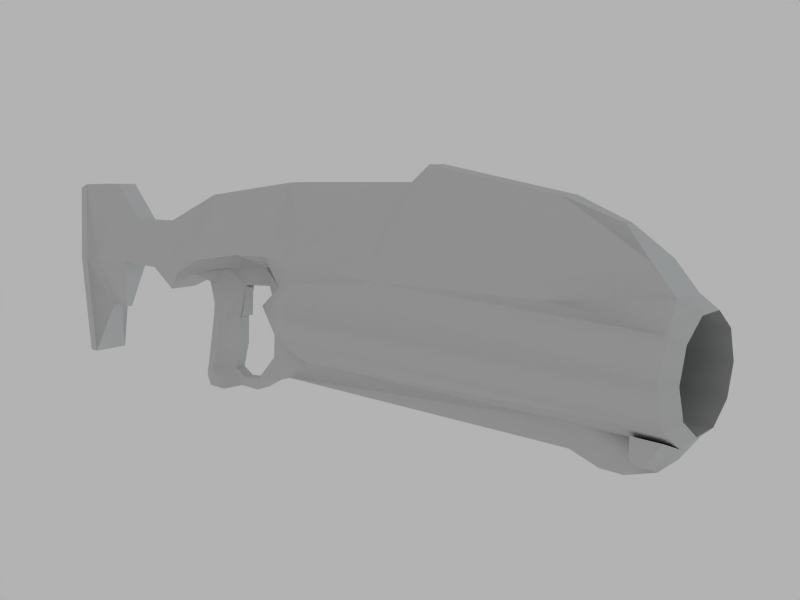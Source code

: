 # Source: Stun_Launcher.blend  (saved by Blender 2.42.0; exported with 4.5.12 LTS)
import bpy
from mathutils import Matrix  # noqa: F401  (used for matrix-valued properties, if any)

bpy.ops.wm.read_factory_settings(use_empty=True)
scene = bpy.context.scene
scene.name = 'Scene'

# ---- collections
col_collection_1 = bpy.data.collections.new('Collection 1'); scene.collection.children.link(col_collection_1)

# ---- materials (node trees are filled in below, after node groups)
mat_launcher = bpy.data.materials.new('Launcher')
mat_launcher.alpha_threshold = 0.0
mat_launcher.roughness = 0.5
mat_launcher.specular_intensity = 0.0
mat_launcher.line_color = (0.0, 0.0, 0.0, 1.0)

# ---- material node trees

# ---- world
world_world = bpy.data.worlds.new('World'); scene.world = world_world
world_world.color = (0.7, 0.7, 0.7)
world_world.use_sun_shadow = False
world_world.sun_shadow_jitter_overblur = 0.0
world_world.cycles.sampling_method = 'MANUAL'
world_world.cycles.sample_map_resolution = 256
world_world.light_settings.ao_factor = 0.5

# ---- cameras
cam_camera = bpy.data.cameras.new('Camera')
cam_camera.passepartout_alpha = 0.2
cam_camera.clip_start = 0.001
cam_camera.clip_end = 100.0
cam_camera.lens = 35.0
cam_camera.ortho_scale = 7.314
cam_camera.show_passepartout = False
cam_camera.show_safe_areas = True
cam_camera.dof.focus_distance = 0.0
cam_camera.dof.aperture_fstop = 128.0

# ---- lights
light_spot_006 = bpy.data.lights.new('Spot.006', 'AREA')
light_spot_006.color = (0.8869, 0.89, 0.8403)
light_spot_006.transmission_factor = 0.0
light_spot_006.cutoff_distance = 30.0
light_spot_006.energy = 27.49
light_spot_006.shadow_buffer_clip_start = 8.0
light_spot_006.shadow_soft_size = 1.0
light_spot_006.shadow_maximum_resolution = 0.006
light_spot_006.use_absolute_resolution = True
light_spot_006.size = 1.0
light_spot_006.size_y = 1.0
light_spot_006.cycles.use_multiple_importance_sampling = False
light_spot_001 = bpy.data.lights.new('Spot.001', 'POINT')
light_spot_001.color = (0.37, 0.56, 0.61)
light_spot_001.transmission_factor = 0.0
light_spot_001.cutoff_distance = 30.0
light_spot_001.energy = 50.0
light_spot_001.shadow_buffer_clip_start = 8.0
light_spot_001.shadow_soft_size = 1.0
light_spot_001.shadow_maximum_resolution = 0.006
light_spot_001.use_absolute_resolution = True
light_spot_001.cycles.use_multiple_importance_sampling = False

# ---- meshes
me_circle_001 = bpy.data.meshes.new('Circle.001')
me_circle_001.from_pydata([(0.05807, 0.00207, 0.008942), (0.05807, -0.00151, 0.008938), (0.05867, -0.001496, -0.002082), (0.05867, 0.002084, -0.002078), (0.01779, 0.003473, -0.002076), (0.01779, -0.002886, -0.002084), (0.01482, 0.006258, 0.009437), (0.01482, -0.005699, 0.009423), (0.0494, 0.002084, -0.002078), (0.0494, -0.001496, -0.002082), (0.0494, -0.001494, -0.004317), (0.0494, 0.002087, -0.004313), (0.01285, 0.001641, -0.002206), (0.01285, -0.001053, -0.00221), (0.01282, -0.001493, -0.00495), (0.01282, 0.002088, -0.004946), (0.05705, 0.002087, -0.004313), (0.05705, -0.001494, -0.004317), (0.05432, -0.001493, -0.005251), (0.05432, 0.002088, -0.005247), (0.05221, 0.002088, -0.005247), (0.05221, -0.001493, -0.005251), (0.05511, 0.002084, -0.002078), (0.05508, -0.001494, -0.004317), (0.05508, 0.002087, -0.004313), (0.05511, -0.001496, -0.002082), (0.05556, -0.003135, -0.001352), (0.05554, 0.003723, -0.00301), (0.05554, -0.003133, -0.003018), (0.05556, 0.003721, -0.001344), (0.05701, -0.003133, -0.003018), (0.05701, 0.003723, -0.00301), (0.05821, 0.003721, -0.001344), (0.05821, -0.003135, -0.001352), (0.008376, 0.001069, -0.006259), (0.008376, -0.0006099, -0.006261), (0.00839, -0.0004054, -0.003447), (0.00839, 0.0008578, -0.003446), (0.008701, 0.0008544, -0.0007141), (0.008701, -0.0004087, -0.0007157), (0.007747, -0.0001, 0.005016), (0.007747, 0.0005315, 0.005016), (0.005028, 0.0008617, -0.006636), (0.005028, -0.0004015, -0.006637), (0.005014, -0.0006078, -0.007985), (0.005014, 0.001071, -0.007983), (0.001725, 0.001071, -0.008041), (0.001725, -0.0006077, -0.008043), (0.002011, -0.000401, -0.006982), (0.002011, 0.0008621, -0.00698), (0.0002658, 0.000861, -0.006088), (0.0002658, -0.0004021, -0.006089), (0.003335, 0.0008477, 0.004787), (0.003335, -0.0004154, 0.004786), (-0.003823, -0.0004117, 0.00178), (-0.003823, 0.0008514, 0.001782), (-0.004197, 0.0008537, -8.99e-05), (-0.004197, -0.0004095, -9.155e-05), (-0.006137, -0.0004013, -0.00681), (-0.006137, 0.0008619, -0.006808), (-0.006722, 0.0005942, -0.007094), (-0.006722, -0.0001329, -0.007095), (-0.00673, -0.0002517, -0.007871), (-0.00673, 0.0007149, -0.00787), (-0.004519, 0.000848, 0.004523), (-0.004519, -0.0004151, 0.004521), (-0.007683, -0.000651, 0.005214), (-0.007683, 0.001064, 0.005216), (0.05609, -0.001513, 0.01133), (0.05609, 0.002067, 0.01134), (0.0337, 0.001411, 0.01871), (0.0337, -0.0006136, 0.01871), (0.04797, -0.0006967, 0.01604), (0.04797, 0.00151, 0.01604), (0.05311, 0.0009332, 0.01401), (0.05311, -8.211e-05, 0.01401), (0.03126, -0.0004763, 0.01706), (0.03126, 0.001247, 0.01707), (0.01297, 0.001247, 0.01707), (0.01297, -0.0004763, 0.01706), (-0.01409, -0.001208, 0.01184), (-0.01409, 0.001139, 0.01184), (-0.01556, -0.002126, 0.005694), (-0.01556, 0.002097, 0.005699), (-0.01072, 0.002532, 0.01193), (-0.01072, -0.002235, 0.01192), (-0.02479, 0.001645, 0.005707), (-0.02479, -0.001615, 0.005703), (-0.02062, 0.001205, 0.01181), (-0.02062, -0.001134, 0.01181), (-0.02807, -0.0004922, -0.001401), (-0.02807, 0.000422, -0.0014), (-0.03184, 0.0004539, -0.001408), (-0.03184, -0.0004702, -0.001409), (-0.02605, -0.001234, 0.01678), (-0.02605, 0.001322, 0.01678), (-0.03556, 0.001796, 0.01681), (-0.03556, -0.0017, 0.0168), (-0.03556, -0.002282, -0.009045), (-0.03556, 0.002406, -0.009039), (-0.03734, 0.002406, -0.009039), (-0.03734, -0.002282, -0.009045), (-0.03734, -0.001699, 0.01627), (-0.03734, 0.001797, 0.01627), (-0.03517, -0.00353, 0.005703), (-0.03517, 0.003509, 0.005712), (-0.001165, 0.001888, 0.01559), (-0.001165, -0.001257, 0.01559), (0.05975, 0.004062, 0.00618), (0.05975, 0.004958, 0.003436), (0.05975, 0.004069, 0.0006894), (0.05975, 0.001736, -0.00101), (0.05975, -0.001151, -0.001014), (0.05975, -0.003488, 0.0006799), (0.05975, -0.004384, 0.003424), (0.05975, -0.003495, 0.006171), (0.05975, -0.001162, 0.00787), (0.05975, 0.001725, 0.007874), (0.03147, 0.001725, 0.007874), (0.03147, -0.001162, 0.00787), (0.03147, -0.003495, 0.006171), (0.03147, -0.004384, 0.003424), (0.03147, -0.003488, 0.0006799), (0.03147, -0.001151, -0.001014), (0.03147, 0.001736, -0.00101), (0.03147, 0.004069, 0.0006894), (0.03147, 0.004958, 0.003436), (0.03147, 0.004062, 0.00618), (0.003694, 0.0004062, 0.004397), (0.003694, -2.375e-05, 0.004396), (0.002035, -0.0003225, 0.0007445), (0.002035, 0.0007508, 0.0007459), (0.003297, -0.0003273, 0.00463), (0.003297, 0.000746, 0.004631), (0.00316, 0.0004822, 0.0009404), (0.00316, -9.117e-05, 0.0009396), (-0.03517, 0.003509, 0.005712), (-0.03734, 0.001797, 0.01627), (-0.03734, 0.002406, -0.009039), (-0.03556, 0.002406, -0.009039), (-0.03556, 0.001796, 0.01681), (-0.03339, 0.003509, 0.005712), (-0.03184, 0.002683, 0.005712), (-0.02605, 0.001322, 0.01678), (-0.03184, 0.0004539, -0.001408), (-0.02807, 0.000422, -0.0014), (-0.02062, 0.001205, 0.01181), (-0.02479, 0.001645, 0.005707), (-0.01556, 0.002097, 0.005699), (-0.01409, 0.001139, 0.01184), (-0.001165, 0.001888, 0.01559), (0.0009946, 0.005898, 0.008132), (-0.01072, 0.002532, 0.01193), (-0.006315, 0.004326, 0.005725), (-0.01556, 0.002097, 0.005699), (-0.01409, 0.001139, 0.01184), (0.01297, 0.001247, 0.01707), (0.02819, 0.003256, 0.0108), (0.03126, 0.001247, 0.01707), (0.05311, 0.0009332, 0.01401), (0.04797, 0.00151, 0.01604), (0.0337, 0.001411, 0.01871), (0.04876, 0.004662, 0.008209), (0.02908, 0.004303, 0.007859), (0.02908, 0.003773, 0.009642), (0.04826, 0.004112, 0.00961), (0.05609, 0.002067, 0.01134), (0.01779, 0.004656, 0.01085), (0.01482, 0.005493, 0.01085), (0.01037, 0.006723, 0.009381), (0.01482, 0.006258, 0.009437), (0.01779, 0.005921, 0.008947), (0.05807, 0.00207, 0.008942), (0.02819, -0.00282, 0.01079), (0.02819, 0.003256, 0.0108), (0.03126, 0.001247, 0.01707), (0.03126, -0.0004763, 0.01706), (0.0337, -0.0006136, 0.01871), (0.0337, 0.001411, 0.01871), (0.02908, 0.003773, 0.009642), (0.02908, -0.003365, 0.009634), (0.01779, -0.003753, 0.01084), (0.01779, 0.004656, 0.01085), (0.0009946, -0.005495, 0.008118), (0.0009946, 0.005898, 0.008132), (-0.01223, 0.001911, 0.002967), (-0.01223, -0.001606, 0.002962), (-0.006315, -0.004076, 0.005715), (-0.006315, 0.004326, 0.005725), (0.02908, -0.003896, 0.007848), (0.02908, 0.004303, 0.007859), (0.01037, -0.006164, 0.009366), (0.01037, 0.006723, 0.009381), (0.00517, 0.002047, 0.009071), (0.00517, -0.001829, 0.009066), (-0.0008129, -0.001651, 0.0066), (-0.0008129, 0.002035, 0.006604), (-0.007683, 0.001064, 0.005216), (-0.007683, -0.000651, 0.005214), (0.002226, 0.0008454, 0.006649), (0.002226, -0.0004177, 0.006648), (0.0004045, 0.001985, 0.006651), (0.0004045, -0.001356, 0.006646), (0.007617, -0.0004185, 0.007224), (0.007617, 0.0008446, 0.007226), (0.01037, 0.001629, 0.007232), (0.01037, -0.001065, 0.007228), (0.01482, 0.004672, 0.005997), (0.01482, -0.004105, 0.005986), (0.01482, -0.005699, 0.009423), (0.01482, 0.006258, 0.009437), (0.01779, 0.005921, 0.008947), (0.01779, -0.005014, 0.008933), (0.01779, -0.004404, 0.006829), (0.01779, 0.00497, 0.006841), (-0.03517, -0.00353, 0.005703), (-0.03734, -0.001699, 0.01627), (-0.03734, -0.002282, -0.009045), (-0.03556, -0.002282, -0.009045), (-0.03556, -0.0017, 0.0168), (-0.03339, -0.00353, 0.005703), (-0.03184, -0.002651, 0.005705), (-0.02605, -0.001234, 0.01678), (-0.03184, -0.0004702, -0.001409), (-0.02807, -0.0004922, -0.001401), (-0.02062, -0.001134, 0.01181), (-0.02479, -0.001615, 0.005703), (-0.01556, -0.002126, 0.005694), (-0.01409, -0.001208, 0.01184), (-0.01223, 0.001911, 0.002967), (-0.01223, -0.001606, 0.002962), (-0.006315, -0.004076, 0.005715), (-0.006315, 0.004326, 0.005725), (-0.01556, 0.002097, 0.005699), (-0.01556, -0.002126, 0.005694), (0.0009946, -0.005495, 0.008118), (-0.001165, -0.001257, 0.01559), (-0.006315, -0.004076, 0.005715), (-0.01072, -0.002235, 0.01192), (-0.01556, -0.002126, 0.005694), (-0.01409, -0.001208, 0.01184), (0.01297, -0.0004763, 0.01706), (0.02819, -0.00282, 0.01079), (0.03126, -0.0004763, 0.01706), (0.05311, -8.211e-05, 0.01401), (0.04797, -0.0006967, 0.01604), (0.0337, -0.0006136, 0.01871), (0.04876, -0.004232, 0.008198), (0.02908, -0.003896, 0.007848), (0.02908, -0.003365, 0.009634), (0.04826, -0.00367, 0.009601), (0.05609, -0.001513, 0.01133), (0.01779, -0.003753, 0.01084), (0.01482, -0.004937, 0.01084), (0.01037, -0.006164, 0.009366), (0.01482, -0.005699, 0.009423), (0.01779, -0.005014, 0.008933), (0.05807, -0.00151, 0.008938), (0.001808, -0.0004102, 0.0005179), (-0.0008129, -0.001651, 0.0066), (-0.007683, -0.000651, 0.005214), (0.008574, -0.0002559, 0.003396), (0.002226, -0.0004177, 0.006648), (-0.004519, -0.0004151, 0.004521), (0.0004045, -0.001356, 0.006646), (-0.00673, -0.0002517, -0.007871), (-0.006722, -0.0001329, -0.007095), (-0.003241, -0.002034, -0.008595), (-0.003227, -0.001609, -0.006811), (-0.0008273, -0.001348, -9.269e-05), (-0.0008129, -0.001353, 0.004132), (-0.006137, -0.0004013, -0.00681), (-0.006151, -0.0006076, -0.008158), (-0.004197, -0.0004095, -9.155e-05), (-0.003823, -0.0004117, 0.00178), (0.003335, -0.0004154, 0.004786), (0.001493, -0.0004061, -0.002846), (-0.0003315, -0.002024, -0.008591), (0.0002658, -0.0004021, -0.006089), (0.001725, -0.0006077, -0.008043), (0.007747, -0.0001, 0.005016), (0.007617, -0.0004185, 0.007224), (0.01037, -0.001065, 0.007228), (0.01482, -0.004105, 0.005986), (0.001808, 0.0008529, 0.0005195), (-0.0008129, 0.002035, 0.006604), (-0.007683, 0.001064, 0.005216), (0.008574, 0.0006915, 0.003398), (0.002226, 0.0008454, 0.006649), (-0.004519, 0.000848, 0.004523), (0.0004045, 0.001985, 0.006651), (-0.00673, 0.0007149, -0.00787), (-0.006722, 0.0005942, -0.007094), (-0.003241, 0.002285, -0.008589), (-0.003227, 0.001732, -0.006807), (-0.0008273, 0.001993, -8.851e-05), (-0.0008129, 0.001988, 0.004136), (-0.006137, 0.0008619, -0.006808), (-0.006151, 0.001072, -0.008156), (-0.004197, 0.0008537, -8.99e-05), (-0.003823, 0.0008514, 0.001782), (0.003335, 0.0008477, 0.004787), (0.001493, 0.000857, -0.002844), (-0.0003315, 0.002305, -0.008585), (0.0002658, 0.000861, -0.006088), (0.001725, 0.001071, -0.008041), (0.007747, 0.0005315, 0.005016), (0.007617, 0.0008446, 0.007226), (0.01037, 0.001629, 0.007232), (0.01482, 0.004672, 0.005997), (-0.00673, 0.0007149, -0.00787), (-0.00673, -0.0002517, -0.007871), (-0.003241, -0.002034, -0.008595), (-0.003241, 0.002285, -0.008589), (-0.006151, -0.0006076, -0.008158), (-0.006151, 0.001072, -0.008156), (-0.0003315, 0.002305, -0.008585), (-0.0003315, -0.002024, -0.008591), (0.001725, -0.0006077, -0.008043), (0.001725, 0.001071, -0.008041), (0.005014, 0.001071, -0.007983), (0.005014, -0.0006078, -0.007985), (0.008376, -0.0006099, -0.006261), (0.008376, 0.001069, -0.006259), (0.05821, -0.003135, -0.001352), (0.05821, 0.003721, -0.001344), (0.05701, 0.003723, -0.00301), (0.05701, -0.003133, -0.003018), (0.05221, -0.001493, -0.005251), (0.05221, 0.002088, -0.005247), (0.05432, 0.002088, -0.005247), (0.05432, -0.001493, -0.005251), (0.05705, -0.001494, -0.004317), (0.05705, 0.002087, -0.004313), (0.01282, 0.002088, -0.004946), (0.01282, -0.001493, -0.00495), (0.0494, 0.002087, -0.004313), (0.0494, -0.001494, -0.004317), (0.05867, 0.002084, -0.002078), (0.05867, -0.001496, -0.002082), (0.008574, 0.0006915, 0.003398), (0.008574, -0.0002559, 0.003396), (0.0002658, -0.0004021, -0.006089), (0.0002658, 0.000861, -0.006088), (0.002011, 0.0008621, -0.00698), (0.002011, -0.000401, -0.006982), (0.005028, -0.0004015, -0.006637), (0.005028, 0.0008617, -0.006636), (0.007747, 0.0005315, 0.005016), (0.007747, -0.0001, 0.005016), (0.008701, -0.0004087, -0.0007157), (0.008701, 0.0008544, -0.0007141), (0.00839, 0.0008578, -0.003446), (0.00839, -0.0004054, -0.003447), (0.003297, 0.000746, 0.004631), (0.003297, -0.0003273, 0.00463), (0.002035, 0.0007508, 0.0007459), (0.002035, -0.0003225, 0.0007445), (0.001808, -0.0004102, 0.0005179), (0.001808, 0.0008529, 0.0005195), (0.003335, -0.0004154, 0.004786), (0.003335, 0.0008477, 0.004787), (0.001493, 0.000857, -0.002844), (0.001493, -0.0004061, -0.002846), (0.0002658, -0.0004021, -0.006089), (0.0002658, 0.000861, -0.006088), (0.05807, -0.00151, 0.008938), (0.05867, -0.004404, 0.006829), (0.05867, -0.005506, 0.003423), (0.05867, -0.004396, 1.888e-05), (0.01779, -0.002886, -0.002084), (0.01779, -0.004396, 1.888e-05), (0.01779, -0.005506, 0.003423), (0.01779, -0.004404, 0.006829), (0.01482, -0.004105, 0.005986), (0.0108, -0.003456, 0.003425), (0.01482, -0.004224, 9.74e-07), (0.0494, -0.001496, -0.002082), (0.01285, -0.001053, -0.00221), (0.008701, -0.0004087, -0.0007157), (0.008574, -0.0002559, 0.003396), (0.02908, -0.003896, 0.007848), (0.04876, -0.004232, 0.008198), (0.05511, -0.001496, -0.002082), (0.05867, -0.001496, -0.002082), (0.04876, 0.004662, 0.008209), (0.02908, 0.004303, 0.007859), (0.008574, 0.0006915, 0.003398), (0.008701, 0.0008544, -0.0007141), (0.05511, 0.002084, -0.002078), (0.01285, 0.001641, -0.002206), (0.0494, 0.002084, -0.002078), (0.01482, 0.004672, 0.005997), (0.0108, 0.00403, 0.003435), (0.01482, 0.004807, 1.227e-05), (0.01779, 0.003473, -0.002076), (0.01779, 0.004978, 3.068e-05), (0.01779, 0.00608, 0.003437), (0.01779, 0.00497, 0.006841), (0.05867, 0.00497, 0.006841), (0.05867, 0.00608, 0.003437), (0.05867, 0.004978, 3.068e-05), (0.05867, 0.002084, -0.002078), (0.05807, 0.00207, 0.008942), (0.05975, 0.001725, 0.007874), (0.05975, -0.001162, 0.00787), (0.05975, -0.003495, 0.006171), (0.05975, -0.004384, 0.003424), (0.05975, -0.003488, 0.0006799), (0.05975, -0.001151, -0.001014), (0.05975, 0.001736, -0.00101), (0.05975, 0.004069, 0.0006894), (0.05975, 0.004958, 0.003436), (0.05975, 0.004062, 0.00618), (0.05867, 0.00497, 0.006841), (0.05867, 0.00608, 0.003437), (0.05867, 0.004978, 3.068e-05), (0.05867, 0.002084, -0.002078), (0.05867, -0.001496, -0.002082), (0.05867, -0.004396, 1.888e-05), (0.05867, -0.005506, 0.003423), (0.05867, -0.004404, 0.006829), (0.05807, -0.00151, 0.008938), (0.05807, 0.00207, 0.008942), (0.03147, 0.004062, 0.00618), (0.03147, 0.004958, 0.003436), (0.03147, 0.004069, 0.0006894), (0.03147, 0.001736, -0.00101), (0.03147, -0.001151, -0.001014), (0.03147, -0.003488, 0.0006799), (0.03147, -0.004384, 0.003424), (0.03147, -0.003495, 0.006171), (0.03147, -0.001162, 0.00787), (0.03147, 0.001725, 0.007874), (0.02908, -0.003365, 0.009634), (0.0337, -0.0006136, 0.01871), (0.03126, -0.0004763, 0.01706), (0.02819, -0.00282, 0.01079), (0.02908, 0.003773, 0.009642), (0.0337, 0.001411, 0.01871), (0.03126, 0.001247, 0.01707), (0.02819, 0.003256, 0.0108)], [(6, 7)], [(4, 8, 11, 15), (12, 4, 15), (5, 13, 14), (9, 5, 14, 10), (8, 22, 24, 11), (25, 23, 28, 26), (2, 25, 26, 33), (24, 22, 29, 27), (22, 3, 32, 29), (16, 24, 27, 31), (23, 17, 30, 28), (29, 32, 31, 27), (28, 30, 33), (28, 33, 26), (14, 13, 36, 35), (12, 15, 34, 37), (12, 37, 38), (13, 39, 36), (37, 34, 45, 42), (35, 36, 43, 44), (44, 43, 48, 47), (42, 45, 46, 49), (59, 58, 57, 56), (56, 57, 54, 55), (58, 59, 60, 61), (62, 61, 60, 63), (54, 65, 64, 55), (65, 66, 67, 64), (0, 69, 68, 1), (69, 74, 75, 68), (72, 75, 74, 73), (70, 71, 72, 73), (76, 77, 78, 79), (79, 78, 106, 107), (84, 81, 80, 85), (80, 81, 88, 89), (90, 93, 92, 91), (89, 88, 95, 94), (94, 95, 96, 97), (93, 98, 99, 92), (98, 101, 100, 99), (97, 96, 103, 102), (105, 104, 102, 103), (104, 105, 100, 101), (106, 84, 85, 107), (108, 127, 126, 109), (110, 109, 126, 125), (111, 110, 125, 124), (113, 122, 121, 114), (115, 114, 121, 120), (113, 112, 123, 122), (112, 111, 124, 123), (116, 119, 118, 117), (117, 118, 127, 108), (115, 120, 119, 116), (131, 134, 135, 130), (128, 134, 131, 133), (128, 129, 135, 134), (129, 132, 130, 135), (46, 50, 49), (47, 48, 51), (9, 10, 23, 25), (10, 21, 18, 23), (17, 23, 18), (11, 24, 19, 20), (16, 19, 24), (86, 87, 90, 91), (82, 87, 86, 83), (40, 53, 52, 41), (128, 133, 132, 129), (140, 141, 136, 137), (141, 139, 138, 136), (142, 144, 139, 141), (143, 142, 141, 140), (146, 147, 142, 143), (147, 145, 144, 142), (149, 148, 147, 146), (170, 169, 168), (151, 153, 152, 150), (153, 154, 155, 152), (156, 169, 151, 150), (169, 156, 168), (168, 156, 167), (167, 156, 158, 157), (165, 164, 161, 160), (166, 165, 160, 159), (172, 162, 165, 166), (162, 163, 164, 165), (167, 164, 163, 171), (170, 168, 167, 171), (181, 180, 173), (182, 174, 179), (177, 178, 175, 176), (203, 194, 200), (202, 200, 194, 183), (202, 183, 187, 195), (204, 199, 193), (201, 184, 193, 199), (201, 196, 188, 184), (210, 205, 192), (209, 191, 206), (193, 184, 192), (194, 191, 183), (185, 188, 197), (198, 186, 185, 197), (198, 187, 186), (198, 195, 187), (197, 188, 196), (209, 206, 208), (213, 189, 212), (214, 211, 190), (204, 193, 192, 205), (206, 191, 194, 203), (210, 207, 205), (214, 207, 210, 211), (212, 209, 208, 213), (220, 219, 216, 215), (218, 220, 215, 217), (223, 221, 220, 218), (221, 222, 219, 220), (226, 225, 222, 221), (224, 226, 221, 223), (227, 228, 225, 226), (230, 231, 234), (229, 230, 234, 233), (229, 233, 232), (255, 253, 254), (236, 238, 237, 235), (238, 240, 239, 237), (254, 241, 236, 235), (254, 253, 241), (253, 252, 241), (252, 242, 243, 241), (250, 245, 246, 249), (251, 244, 245, 250), (257, 251, 250, 247), (247, 250, 249, 248), (256, 248, 249, 252), (256, 252, 253, 255), (281, 262, 275, 280), (283, 282, 281, 280), (275, 270, 269, 258), (279, 278, 277), (258, 269, 276), (264, 259, 260, 263), (283, 280, 261), (270, 264, 263, 274), (275, 262, 264, 270), (272, 271, 266, 265), (269, 270, 274, 273), (268, 269, 273, 271), (268, 271, 272, 267), (277, 278, 268, 267), (276, 269, 268, 278), (307, 306, 301, 288), (309, 306, 307, 308), (301, 284, 295, 296), (305, 303, 304), (290, 289, 286, 285), (309, 287, 306), (296, 300, 289, 290), (301, 296, 290, 288), (297, 298, 291, 292), (296, 295, 299, 300), (295, 294, 297, 299), (293, 298, 297, 294), (304, 303, 293, 294), (304, 294, 295, 302), (302, 295, 284), (314, 311, 310, 315), (313, 312, 314, 315), (317, 312, 313, 316), (318, 317, 316, 319), (321, 318, 319, 320), (322, 321, 320, 323), (335, 322, 323, 334), (339, 324, 327, 332), (339, 332, 333, 338), (338, 333, 326, 325), (331, 328, 329, 330), (333, 332, 331, 330), (336, 329, 328, 337), (336, 337, 335, 334), (341, 349, 348, 340), (351, 350, 341, 340), (344, 343, 342, 345), (347, 344, 345, 346), (352, 347, 346, 353), (351, 352, 353, 350), (361, 360, 355, 354), (358, 357, 355, 360), (359, 356, 357, 358), (361, 354, 356, 359), (365, 362, 363, 364), (363, 362, 359, 358), (368, 372, 371, 369), (368, 367, 373, 372), (372, 373, 374, 375), (372, 375, 376, 371), (370, 371, 376, 378), (376, 379, 378), (374, 380, 375), (375, 380, 379), (375, 379, 376), (366, 382, 367), (367, 382, 381, 373), (369, 371, 370, 377), (383, 384, 369), (377, 383, 369), (401, 391, 395, 396), (399, 398, 386, 385), (403, 399, 385), (393, 388, 387), (394, 388, 393), (393, 387, 392), (390, 388, 394), (389, 391, 401), (397, 393, 392, 398), (397, 396, 394, 393), (396, 395, 390, 394), (401, 402, 389), (400, 401, 396, 397), (400, 397, 398, 399), (414, 413, 412, 415), (416, 415, 412, 411), (417, 416, 411, 410), (419, 408, 407, 420), (421, 420, 407, 406), (419, 418, 409, 408), (418, 417, 410, 409), (404, 423, 422, 405), (423, 404, 413, 414), (421, 406, 405, 422), (429, 428, 430), (428, 431, 430), (428, 427, 431), (427, 432, 431), (427, 426, 432), (426, 433, 432), (426, 425, 433), (425, 424, 433), (435, 436, 437, 434), (439, 438, 441, 440)])
me_circle_001.polygons.foreach_set('use_smooth', [1, 1, 1, 1, 1, 0, 0, 0, 0, 0, 0, 0, 0, 0, 1, 1, 1, 1, 1, 1, 1, 1, 1, 1, 1, 0, 1, 1, 1, 1, 1, 1, 1, 1, 1, 1, 0, 0, 0, 0, 0, 0, 0, 0, 1, 1, 1, 1, 1, 1, 1, 1, 1, 1, 1, 1, 0, 0, 0, 0, 0, 1, 1, 1, 1, 1, 0, 0, 0, 0, 1, 1, 1, 1, 1, 1, 1, 1, 1, 1, 1, 1, 1, 1, 1, 1, 1, 1, 1, 1, 0, 0, 0, 1, 1, 1, 1, 1, 1, 1, 1, 1, 1, 1, 1, 1, 1, 1, 1, 1, 1, 1, 1, 1, 1, 1, 0, 0, 1, 1, 1, 1, 1, 0, 0, 0, 1, 1, 1, 1, 1, 1, 1, 1, 1, 1, 1, 1, 1, 1, 1, 1, 1, 1, 1, 1, 1, 1, 1, 1, 1, 1, 1, 1, 1, 1, 1, 1, 1, 1, 1, 1, 1, 1, 1, 1, 1, 1, 1, 1, 1, 1, 1, 1, 1, 1, 1, 1, 1, 1, 1, 1, 1, 1, 1, 1, 1, 1, 1, 0, 1, 1, 1, 1, 1, 1, 1, 1, 1, 1, 1, 1, 1, 1, 1, 1, 1, 1, 1, 1, 1, 1, 1, 1, 1, 1, 1, 1, 1, 1, 1, 1, 1, 1, 1, 1, 1, 1, 1, 1, 1, 1, 1, 1, 1, 1, 1, 1, 1, 1, 1, 1, 1])
_uv = me_circle_001.uv_layers.new(name='UVMap')
_uv.uv.foreach_set('vector', [0.2291, 0.426, 0.2245, 0.7017, 0.1918, 0.6993, 0.1945, 0.3899, 0.2239, 0.3804, 0.2291, 0.4247, 0.1945, 0.3858, 0.2291, 0.4247, 0.2239, 0.3804, 0.1945, 0.3858, 0.2245, 0.7017, 0.2291, 0.426, 0.1945, 0.3899, 0.1918, 0.6993, 0.2245, 0.7021, 0.2188, 0.7911, 0.1861, 0.7883, 0.1918, 0.6997, 0.6203, 0.5232, 0.5738, 0.5152, 0.5943, 0.5576, 0.629, 0.5635, 0.6954, 0.5228, 0.6203, 0.5232, 0.629, 0.5635, 0.685, 0.5632, 0.5736, 0.5158, 0.6201, 0.5238, 0.6287, 0.5641, 0.5941, 0.5581, 0.6201, 0.5238, 0.6952, 0.5235, 0.6847, 0.5639, 0.6287, 0.5641, 0.5414, 0.5446, 0.5736, 0.5158, 0.5941, 0.5581, 0.5701, 0.5796, 0.5738, 0.5152, 0.5416, 0.5441, 0.5703, 0.5791, 0.5943, 0.5576, 0.6287, 0.5641, 0.6847, 0.5639, 0.6585, 0.6014, 0.6275, 0.6016, 0.6278, 0.601, 0.6588, 0.6008, 0.685, 0.5632, 0.6278, 0.601, 0.685, 0.5632, 0.629, 0.5635, 0.1945, 0.3858, 0.2239, 0.3804, 0.2079, 0.3287, 0.1782, 0.331, 0.2239, 0.3804, 0.1945, 0.3858, 0.1782, 0.331, 0.2079, 0.3287, 0.2239, 0.3804, 0.2079, 0.3287, 0.2371, 0.3308, 0.2239, 0.3804, 0.2371, 0.3308, 0.2079, 0.3287, 0.2079, 0.3287, 0.1782, 0.331, 0.1568, 0.2937, 0.1716, 0.2926, 0.1782, 0.331, 0.2079, 0.3287, 0.1716, 0.2926, 0.1568, 0.2937, 0.1568, 0.2937, 0.1716, 0.2926, 0.1654, 0.2584, 0.1537, 0.2562, 0.1716, 0.2926, 0.1568, 0.2937, 0.1537, 0.2562, 0.1654, 0.2584, 0.7366, 0.3254, 0.7367, 0.3028, 0.8531, 0.3029, 0.8531, 0.3255, 0.8531, 0.3255, 0.8531, 0.3029, 0.8868, 0.3029, 0.8868, 0.3255, 0.7367, 0.3028, 0.7366, 0.3254, 0.7258, 0.3206, 0.7258, 0.3076, 0.8641, 0.2731, 0.8686, 0.2439, 0.896, 0.244, 0.9005, 0.2732, 0.8868, 0.3029, 0.9319, 0.3029, 0.9319, 0.3255, 0.8868, 0.3255, 0.9319, 0.3029, 0.9859, 0.2987, 0.9858, 0.3294, 0.9319, 0.3255, 0.02177, 0.5522, 0.02167, 0.5214, 0.05627, 0.5211, 0.05637, 0.5519, 0.02167, 0.5214, 0.0336, 0.4815, 0.04294, 0.4815, 0.05627, 0.5211, 0.04841, 0.4267, 0.04294, 0.4815, 0.0336, 0.4815, 0.02809, 0.4268, 0.02854, 0.283, 0.04717, 0.2829, 0.04841, 0.4267, 0.02809, 0.4268, 0.08154, 0.2233, 0.09767, 0.2231, 0.09533, 0.3554, 0.0792, 0.3556, 0.0792, 0.3556, 0.09533, 0.3554, 0.1006, 0.4865, 0.07364, 0.4867, 0.1064, 0.5818, 0.09474, 0.6048, 0.07513, 0.605, 0.06605, 0.5818, 0.07513, 0.612, 0.09526, 0.6118, 0.09636, 0.6722, 0.07629, 0.6724, 0.8375, 0.5652, 0.7993, 0.5666, 0.7989, 0.5573, 0.8371, 0.556, 0.07629, 0.6724, 0.09636, 0.6722, 0.09801, 0.7402, 0.07609, 0.7404, 0.07609, 0.7404, 0.09801, 0.7402, 0.1028, 0.8278, 0.07286, 0.8281, 0.7993, 0.5666, 0.7313, 0.5792, 0.7313, 0.5418, 0.7989, 0.5573, 0.9372, 0.2861, 0.9371, 0.2692, 0.9783, 0.2689, 0.9784, 0.2858, 0.9407, 0.008781, 0.9714, 0.008543, 0.9715, 0.02616, 0.9408, 0.0264, 0.9872, 0.1279, 0.9253, 0.1284, 0.9408, 0.0264, 0.9715, 0.02616, 0.9253, 0.1284, 0.9872, 0.1279, 0.9783, 0.2689, 0.9371, 0.2692, 0.1006, 0.4865, 0.1069, 0.5814, 0.06605, 0.5818, 0.07364, 0.4867, 0.7056, 0.2497, 0.5189, 0.2502, 0.5189, 0.2766, 0.7056, 0.276, 0.7056, 0.3024, 0.7056, 0.276, 0.5189, 0.2766, 0.5189, 0.3029, 0.7056, 0.329, 0.7056, 0.3024, 0.5189, 0.3029, 0.5189, 0.329, 0.7056, 0.118, 0.5189, 0.1185, 0.5189, 0.1449, 0.7056, 0.1443, 0.7056, 0.1707, 0.7056, 0.1443, 0.5189, 0.1449, 0.5189, 0.1712, 0.7056, 0.118, 0.7056, 0.09165, 0.5189, 0.09218, 0.5189, 0.1185, 0.7056, 0.09165, 0.7056, 0.06532, 0.5189, 0.06585, 0.5189, 0.09218, 0.7056, 0.197, 0.5189, 0.1975, 0.5189, 0.2239, 0.7056, 0.2234, 0.7056, 0.2234, 0.5189, 0.2239, 0.5189, 0.2502, 0.7056, 0.2497, 0.7056, 0.1707, 0.5189, 0.1712, 0.5189, 0.1975, 0.7056, 0.197, 0.4884, 0.5035, 0.4935, 0.5229, 0.5028, 0.5229, 0.506, 0.5035, 0.4961, 0.5823, 0.4935, 0.5229, 0.4751, 0.5166, 0.4873, 0.5852, 0.4961, 0.5823, 0.5037, 0.5823, 0.5028, 0.5229, 0.4935, 0.5229, 0.5037, 0.5823, 0.5123, 0.5853, 0.5208, 0.5169, 0.5028, 0.5229, 0.1537, 0.2562, 0.1736, 0.2374, 0.1654, 0.2584, 0.1537, 0.2562, 0.1654, 0.2584, 0.1736, 0.2374, 0.2245, 0.7021, 0.1918, 0.6997, 0.1861, 0.7883, 0.2188, 0.7911, 0.1918, 0.6997, 0.1753, 0.7419, 0.1732, 0.7752, 0.1861, 0.7883, 0.1841, 0.8193, 0.1861, 0.7883, 0.1732, 0.7752, 0.1918, 0.6997, 0.1861, 0.7883, 0.1732, 0.7752, 0.1753, 0.7419, 0.1841, 0.8193, 0.1732, 0.7752, 0.1861, 0.7883, 0.9046, 0.5424, 0.9058, 0.5707, 0.8375, 0.5652, 0.8371, 0.556, 0.9862, 0.5717, 0.9058, 0.5707, 0.9046, 0.5424, 0.9846, 0.535, 0.8448, 0.2878, 0.8486, 0.2342, 0.8343, 0.2342, 0.8381, 0.2878, 0.4961, 0.5823, 0.4905, 0.5907, 0.5093, 0.5907, 0.5037, 0.5823, 0.3333, 0.02669, 0.3061, 0.1941, 0.3332, 0.1939, 0.3601, 0.03364, 0.3061, 0.1941, 0.3344, 0.4077, 0.3626, 0.4081, 0.3332, 0.1939, 0.2802, 0.1935, 0.2673, 0.3017, 0.3344, 0.4077, 0.3061, 0.1941, 0.1954, 0.02759, 0.2802, 0.1935, 0.3061, 0.1941, 0.3333, 0.02669, 0.1152, 0.09912, 0.1751, 0.189, 0.2802, 0.1935, 0.1954, 0.02759, 0.1751, 0.189, 0.2138, 0.296, 0.2673, 0.3017, 0.2802, 0.1935, 0.01996, 0.09752, 0.04032, 0.1885, 0.1751, 0.189, 0.1152, 0.09912, 0.4485, 0.8635, 0.3867, 0.87, 0.449, 0.8904, 0.2561, 0.8633, 0.1492, 0.8404, 0.09694, 0.9416, 0.2328, 0.9773, 0.1492, 0.8404, 0.01989, 0.8615, 0.04809, 0.9448, 0.09694, 0.9416, 0.4282, 0.9909, 0.3867, 0.87, 0.2561, 0.8633, 0.2328, 0.9773, 0.3867, 0.87, 0.4282, 0.9909, 0.449, 0.8904, 0.449, 0.8904, 0.4282, 0.9909, 0.4917, 0.8918, 0.4917, 0.8918, 0.4282, 0.9909, 0.68, 0.9834, 0.6358, 0.8929, 0.8463, 0.8678, 0.6484, 0.8766, 0.6942, 0.9755, 0.844, 0.9494, 0.9491, 0.8953, 0.8463, 0.8678, 0.844, 0.9494, 0.9107, 0.9271, 0.9765, 0.8657, 0.8522, 0.8456, 0.8463, 0.8678, 0.9491, 0.8953, 0.8522, 0.8456, 0.6484, 0.8508, 0.6484, 0.8766, 0.8463, 0.8678, 0.4917, 0.8918, 0.6484, 0.8766, 0.6484, 0.8508, 0.4904, 0.8601, 0.4485, 0.8635, 0.449, 0.8904, 0.4917, 0.8918, 0.4904, 0.8601, 0.6611, 0.02861, 0.4469, 0.02087, 0.4658, 0.04589, 0.6595, 0.02905, 0.4659, 0.04634, 0.4464, 0.02066, 0.4074, 0.05942, 0.3811, 0.05932, 0.3831, 0.0195, 0.4056, 0.01958, 0.6857, 0.417, 0.6605, 0.3866, 0.6197, 0.4112, 0.5972, 0.3974, 0.6197, 0.4112, 0.6605, 0.3866, 0.6107, 0.3406, 0.5972, 0.3974, 0.6107, 0.3406, 0.509, 0.3582, 0.5815, 0.3924, 0.6847, 0.4221, 0.6197, 0.4246, 0.6585, 0.4493, 0.5963, 0.4392, 0.6067, 0.494, 0.6585, 0.4493, 0.6197, 0.4246, 0.5963, 0.4392, 0.5802, 0.4404, 0.5061, 0.469, 0.6067, 0.494, 0.7828, 0.4917, 0.7205, 0.4277, 0.7245, 0.5002, 0.7868, 0.353, 0.7289, 0.3418, 0.7217, 0.4142, 0.6585, 0.4493, 0.6067, 0.494, 0.7245, 0.5002, 0.6605, 0.3866, 0.7289, 0.3418, 0.6107, 0.3406, 0.4209, 0.4349, 0.5061, 0.469, 0.4881, 0.4255, 0.4887, 0.4029, 0.4221, 0.3885, 0.4209, 0.4349, 0.4881, 0.4255, 0.4887, 0.4029, 0.509, 0.3582, 0.4221, 0.3885, 0.4887, 0.4029, 0.5815, 0.3924, 0.509, 0.3582, 0.4881, 0.4255, 0.5061, 0.469, 0.5802, 0.4404, 0.7868, 0.353, 0.7217, 0.4142, 0.7936, 0.4024, 0.8307, 0.3855, 0.9774, 0.3567, 0.8273, 0.3568, 0.8279, 0.4612, 0.8225, 0.4911, 0.973, 0.4964, 0.6847, 0.4221, 0.6585, 0.4493, 0.7245, 0.5002, 0.7205, 0.4277, 0.7217, 0.4142, 0.7289, 0.3418, 0.6605, 0.3866, 0.6857, 0.417, 0.7828, 0.4917, 0.7917, 0.4427, 0.7205, 0.4277, 0.8279, 0.4612, 0.7917, 0.4427, 0.7828, 0.4917, 0.8225, 0.4911, 0.8273, 0.3568, 0.7868, 0.353, 0.7936, 0.4024, 0.8307, 0.3855, 0.3061, 0.1941, 0.3333, 0.02669, 0.3601, 0.03364, 0.3332, 0.1939, 0.3344, 0.4077, 0.3061, 0.1941, 0.3332, 0.1939, 0.3626, 0.4081, 0.2673, 0.3017, 0.2802, 0.1935, 0.3061, 0.1941, 0.3344, 0.4077, 0.2802, 0.1935, 0.1954, 0.02759, 0.3333, 0.02669, 0.3061, 0.1941, 0.1751, 0.189, 0.1152, 0.09912, 0.1954, 0.02759, 0.2802, 0.1935, 0.2138, 0.296, 0.1751, 0.189, 0.2802, 0.1935, 0.2673, 0.3017, 0.04032, 0.1885, 0.01996, 0.09752, 0.1152, 0.09912, 0.1751, 0.189, 0.01507, 0.6963, 0.05643, 0.6219, 0.05643, 0.6963, 0.01512, 0.7368, 0.01507, 0.6963, 0.05643, 0.6963, 0.05643, 0.7367, 0.01512, 0.7368, 0.05643, 0.7367, 0.05643, 0.8039, 0.4485, 0.8635, 0.449, 0.8904, 0.3867, 0.87, 0.2328, 0.9773, 0.09694, 0.9416, 0.1492, 0.8404, 0.2561, 0.8633, 0.09694, 0.9416, 0.04809, 0.9448, 0.01989, 0.8615, 0.1492, 0.8404, 0.3867, 0.87, 0.4282, 0.9909, 0.2328, 0.9773, 0.2561, 0.8633, 0.3867, 0.87, 0.449, 0.8904, 0.4282, 0.9909, 0.449, 0.8904, 0.4917, 0.8918, 0.4282, 0.9909, 0.4917, 0.8918, 0.6358, 0.8929, 0.68, 0.9834, 0.4282, 0.9909, 0.8463, 0.8678, 0.844, 0.9494, 0.6942, 0.9755, 0.6484, 0.8766, 0.9491, 0.8953, 0.9107, 0.9271, 0.844, 0.9494, 0.8463, 0.8678, 0.9765, 0.8657, 0.9491, 0.8953, 0.8463, 0.8678, 0.8522, 0.8456, 0.8522, 0.8456, 0.8463, 0.8678, 0.6484, 0.8766, 0.6484, 0.8508, 0.4904, 0.8601, 0.6484, 0.8508, 0.6484, 0.8766, 0.4917, 0.8918, 0.4904, 0.8601, 0.4917, 0.8918, 0.449, 0.8904, 0.4485, 0.8635, 0.4498, 0.8322, 0.3792, 0.8321, 0.391, 0.8064, 0.4486, 0.8031, 0.5556, 0.8084, 0.4868, 0.8299, 0.4498, 0.8322, 0.4486, 0.8031, 0.391, 0.8064, 0.3349, 0.8006, 0.3317, 0.7456, 0.3691, 0.7516, 0.3641, 0.6397, 0.3458, 0.6657, 0.3333, 0.6288, 0.3691, 0.7516, 0.3317, 0.7456, 0.3631, 0.7078, 0.3518, 0.8329, 0.3353, 0.8353, 0.245, 0.821, 0.285, 0.8083, 0.5556, 0.8084, 0.4486, 0.8031, 0.4575, 0.781, 0.3349, 0.8006, 0.3518, 0.8329, 0.285, 0.8083, 0.2918, 0.7722, 0.391, 0.8064, 0.3792, 0.8321, 0.3518, 0.8329, 0.3349, 0.8006, 0.2542, 0.6432, 0.2554, 0.6609, 0.2467, 0.6583, 0.246, 0.6481, 0.3317, 0.7456, 0.3349, 0.8006, 0.2918, 0.7722, 0.2859, 0.7481, 0.2967, 0.6568, 0.3317, 0.7456, 0.2859, 0.7481, 0.2554, 0.6609, 0.2967, 0.6568, 0.2554, 0.6609, 0.2542, 0.6432, 0.2952, 0.6319, 0.3333, 0.6288, 0.3458, 0.6657, 0.2967, 0.6568, 0.2952, 0.6319, 0.3631, 0.7078, 0.3317, 0.7456, 0.2967, 0.6568, 0.3458, 0.6657, 0.4498, 0.8322, 0.4486, 0.8031, 0.391, 0.8064, 0.3792, 0.8321, 0.5556, 0.8084, 0.4486, 0.8031, 0.4498, 0.8322, 0.4868, 0.8299, 0.391, 0.8064, 0.3691, 0.7516, 0.3317, 0.7456, 0.3349, 0.8006, 0.3641, 0.6397, 0.3333, 0.6288, 0.3458, 0.6657, 0.3518, 0.8329, 0.285, 0.8083, 0.245, 0.821, 0.3353, 0.8353, 0.5556, 0.8084, 0.4575, 0.781, 0.4486, 0.8031, 0.3349, 0.8006, 0.2918, 0.7722, 0.285, 0.8083, 0.3518, 0.8329, 0.391, 0.8064, 0.3349, 0.8006, 0.3518, 0.8329, 0.3792, 0.8321, 0.2554, 0.6609, 0.2542, 0.6432, 0.246, 0.6481, 0.2467, 0.6583, 0.3349, 0.8006, 0.3317, 0.7456, 0.2859, 0.7481, 0.2918, 0.7722, 0.3317, 0.7456, 0.2967, 0.6568, 0.2554, 0.6609, 0.2859, 0.7481, 0.2952, 0.6319, 0.2542, 0.6432, 0.2554, 0.6609, 0.2967, 0.6568, 0.3458, 0.6657, 0.3333, 0.6288, 0.2952, 0.6319, 0.2967, 0.6568, 0.3458, 0.6657, 0.2967, 0.6568, 0.3317, 0.7456, 0.3631, 0.7078, 0.3631, 0.7078, 0.3317, 0.7456, 0.3691, 0.7516, 0.1421, 0.8171, 0.1392, 0.8222, 0.1319, 0.822, 0.1294, 0.8166, 0.121, 0.7924, 0.1535, 0.7936, 0.1421, 0.8171, 0.1294, 0.8166, 0.1542, 0.77, 0.1535, 0.7936, 0.121, 0.7924, 0.1215, 0.7688, 0.144, 0.7525, 0.1542, 0.77, 0.1215, 0.7688, 0.1314, 0.752, 0.1449, 0.7256, 0.144, 0.7487, 0.1314, 0.7483, 0.1322, 0.7252, 0.1458, 0.695, 0.1449, 0.7256, 0.1322, 0.7252, 0.1331, 0.6945, 0.1536, 0.6592, 0.1458, 0.695, 0.1331, 0.6945, 0.1266, 0.6592, 0.1562, 0.3488, 0.17, 0.3467, 0.1695, 0.3633, 0.1555, 0.3712, 0.1562, 0.3488, 0.1555, 0.3712, 0.1285, 0.3702, 0.1292, 0.3479, 0.1292, 0.3479, 0.1285, 0.3702, 0.115, 0.3614, 0.1155, 0.3447, 0.1548, 0.3946, 0.1542, 0.4118, 0.1272, 0.4108, 0.1278, 0.3937, 0.1285, 0.3702, 0.1555, 0.3712, 0.1548, 0.3946, 0.1278, 0.3937, 0.1265, 0.432, 0.1272, 0.4108, 0.1542, 0.4118, 0.1535, 0.433, 0.1265, 0.4356, 0.1535, 0.4366, 0.1536, 0.6537, 0.1266, 0.6527, 0.6647, 0.03943, 0.6369, 0.04212, 0.6366, 0.05268, 0.6643, 0.05526, 0.7284, 0.05778, 0.7289, 0.03667, 0.6683, 0.03943, 0.6679, 0.05526, 0.8932, 0.05748, 0.9283, 0.05742, 0.9288, 0.03632, 0.8937, 0.03637, 0.8455, 0.05756, 0.8932, 0.05748, 0.8937, 0.03637, 0.846, 0.03646, 0.7728, 0.0577, 0.8455, 0.05756, 0.846, 0.03646, 0.7733, 0.03659, 0.7332, 0.05778, 0.7728, 0.0577, 0.7733, 0.03659, 0.7337, 0.03667, 0.767, 0.287, 0.8019, 0.287, 0.7995, 0.2826, 0.7698, 0.2825, 0.802, 0.2517, 0.7987, 0.2601, 0.8053, 0.287, 0.8103, 0.287, 0.7697, 0.2518, 0.7723, 0.2603, 0.7987, 0.2601, 0.802, 0.2517, 0.7603, 0.2867, 0.7647, 0.2866, 0.7723, 0.2603, 0.7697, 0.2518, 0.7694, 0.07261, 0.7695, 0.1634, 0.8018, 0.1644, 0.8017, 0.07368, 0.8018, 0.1644, 0.7695, 0.1634, 0.7697, 0.2518, 0.802, 0.2517, 0.9819, 0.7257, 0.5561, 0.7257, 0.5557, 0.6699, 0.9819, 0.6699, 0.9819, 0.7257, 0.9819, 0.7812, 0.5518, 0.7812, 0.5561, 0.7257, 0.5561, 0.7257, 0.5518, 0.7812, 0.5039, 0.7637, 0.4543, 0.7172, 0.5561, 0.7257, 0.4543, 0.7172, 0.5111, 0.6713, 0.5557, 0.6699, 0.5525, 0.628, 0.5557, 0.6699, 0.5111, 0.6713, 0.4666, 0.6228, 0.5111, 0.6713, 0.4, 0.6524, 0.4666, 0.6228, 0.5039, 0.7637, 0.3965, 0.7233, 0.4543, 0.7172, 0.4543, 0.7172, 0.3965, 0.7233, 0.4, 0.6524, 0.4543, 0.7172, 0.4, 0.6524, 0.5111, 0.6713, 0.9819, 0.8213, 0.8766, 0.8096, 0.9819, 0.7812, 0.9819, 0.7812, 0.8766, 0.8096, 0.7671, 0.8096, 0.5518, 0.7812, 0.9819, 0.6699, 0.5557, 0.6699, 0.5525, 0.628, 0.8741, 0.628, 0.9408, 0.628, 0.9819, 0.628, 0.9819, 0.6699, 0.8741, 0.628, 0.9408, 0.628, 0.9819, 0.6699, 0.9819, 0.6699, 0.8741, 0.628, 0.5525, 0.628, 0.5557, 0.6699, 0.9819, 0.7812, 0.5518, 0.7812, 0.7671, 0.8096, 0.8766, 0.8096, 0.9819, 0.8213, 0.9819, 0.7812, 0.8766, 0.8096, 0.4543, 0.7172, 0.4, 0.6524, 0.3965, 0.7233, 0.5111, 0.6713, 0.4, 0.6524, 0.4543, 0.7172, 0.4543, 0.7172, 0.3965, 0.7233, 0.5039, 0.7637, 0.4666, 0.6228, 0.4, 0.6524, 0.5111, 0.6713, 0.9408, 0.628, 0.8741, 0.628, 0.9819, 0.6699, 0.5561, 0.7257, 0.4543, 0.7172, 0.5039, 0.7637, 0.5518, 0.7812, 0.5561, 0.7257, 0.5557, 0.6699, 0.5111, 0.6713, 0.4543, 0.7172, 0.5557, 0.6699, 0.5525, 0.628, 0.4666, 0.6228, 0.5111, 0.6713, 0.9819, 0.6699, 0.9819, 0.628, 0.9408, 0.628, 0.9819, 0.7257, 0.9819, 0.6699, 0.5557, 0.6699, 0.5561, 0.7257, 0.9819, 0.7257, 0.5561, 0.7257, 0.5518, 0.7812, 0.9819, 0.7812, 0.4318, 0.5774, 0.4129, 0.5628, 0.4264, 0.5237, 0.4503, 0.5247, 0.434, 0.471, 0.4503, 0.5247, 0.4264, 0.5237, 0.4141, 0.4845, 0.3883, 0.4372, 0.434, 0.471, 0.4141, 0.4845, 0.3807, 0.4607, 0.2867, 0.4705, 0.306, 0.485, 0.2935, 0.5247, 0.269, 0.5244, 0.2874, 0.5795, 0.269, 0.5244, 0.2935, 0.5247, 0.3074, 0.5641, 0.2867, 0.4705, 0.3318, 0.4376, 0.3391, 0.4601, 0.306, 0.485, 0.3318, 0.4376, 0.3883, 0.4372, 0.3807, 0.4607, 0.3391, 0.4601, 0.3805, 0.5874, 0.3898, 0.6157, 0.3331, 0.6177, 0.3408, 0.5876, 0.3898, 0.6157, 0.3805, 0.5874, 0.4129, 0.5628, 0.4318, 0.5774, 0.2874, 0.5795, 0.3074, 0.5641, 0.3408, 0.5876, 0.3331, 0.6177, 0.4732, 0.3291, 0.497, 0.2941, 0.4348, 0.3425, 0.497, 0.2941, 0.3965, 0.329, 0.4348, 0.3425, 0.497, 0.2941, 0.497, 0.2507, 0.3965, 0.329, 0.497, 0.2507, 0.3728, 0.2939, 0.3965, 0.329, 0.497, 0.2507, 0.4733, 0.2155, 0.3728, 0.2939, 0.4733, 0.2155, 0.3729, 0.2505, 0.3728, 0.2939, 0.4733, 0.2155, 0.435, 0.2021, 0.3729, 0.2505, 0.435, 0.2021, 0.3966, 0.2154, 0.3729, 0.2505, 0.3661, 0.2166, 0.4145, 0.1836, 0.4658, 0.04589, 0.4469, 0.02087, 0.3684, 0.2143, 0.4464, 0.02066, 0.4659, 0.04634, 0.4156, 0.1823])
_ca = me_circle_001.color_attributes.new('Col', 'BYTE_COLOR', 'CORNER')
_ca.data.foreach_set('color', [1.0, 1.0, 1.0, 1.0, 1.0, 1.0, 1.0, 1.0, 1.0, 1.0, 1.0, 1.0, 1.0, 1.0, 1.0, 1.0, 1.0, 1.0, 1.0, 1.0, 1.0, 1.0, 1.0, 1.0, 1.0, 1.0, 1.0, 1.0, 1.0, 1.0, 1.0, 1.0, 1.0, 1.0, 1.0, 1.0, 1.0, 1.0, 1.0, 1.0, 1.0, 1.0, 1.0, 1.0, 1.0, 1.0, 1.0, 1.0, 1.0, 1.0, 1.0, 1.0, 1.0, 1.0, 1.0, 1.0, 1.0, 1.0, 1.0, 1.0, 1.0, 1.0, 1.0, 1.0, 1.0, 1.0, 1.0, 1.0, 1.0, 1.0, 1.0, 1.0, 1.0, 1.0, 1.0, 1.0, 1.0, 1.0, 1.0, 1.0, 1.0, 1.0, 1.0, 1.0, 1.0, 1.0, 1.0, 1.0, 1.0, 1.0, 1.0, 1.0, 1.0, 1.0, 1.0, 1.0, 1.0, 1.0, 1.0, 1.0, 1.0, 1.0, 1.0, 1.0, 1.0, 1.0, 1.0, 1.0, 1.0, 1.0, 1.0, 1.0, 1.0, 1.0, 1.0, 1.0, 1.0, 1.0, 1.0, 1.0, 1.0, 1.0, 1.0, 1.0, 1.0, 1.0, 1.0, 1.0, 1.0, 1.0, 1.0, 1.0, 1.0, 1.0, 1.0, 1.0, 1.0, 1.0, 1.0, 1.0, 1.0, 1.0, 1.0, 1.0, 1.0, 1.0, 1.0, 1.0, 1.0, 1.0, 1.0, 1.0, 1.0, 1.0, 1.0, 1.0, 1.0, 1.0, 1.0, 1.0, 1.0, 1.0, 1.0, 1.0, 1.0, 1.0, 1.0, 1.0, 1.0, 1.0, 1.0, 1.0, 1.0, 1.0, 1.0, 1.0, 1.0, 1.0, 1.0, 1.0, 1.0, 1.0, 1.0, 1.0, 1.0, 1.0, 1.0, 1.0, 1.0, 1.0, 1.0, 1.0, 1.0, 1.0, 1.0, 1.0, 1.0, 1.0, 1.0, 1.0, 1.0, 1.0, 1.0, 1.0, 1.0, 1.0, 1.0, 1.0, 1.0, 1.0, 1.0, 1.0, 1.0, 1.0, 1.0, 1.0, 1.0, 1.0, 1.0, 1.0, 1.0, 1.0, 1.0, 1.0, 1.0, 1.0, 1.0, 1.0, 1.0, 1.0, 1.0, 1.0, 1.0, 1.0, 1.0, 1.0, 1.0, 1.0, 1.0, 1.0, 1.0, 1.0, 1.0, 1.0, 1.0, 1.0, 1.0, 1.0, 1.0, 1.0, 1.0, 1.0, 1.0, 1.0, 1.0, 1.0, 1.0, 1.0, 1.0, 1.0, 1.0, 1.0, 1.0, 1.0, 1.0, 1.0, 1.0, 1.0, 1.0, 1.0, 1.0, 1.0, 1.0, 1.0, 1.0, 1.0, 1.0, 1.0, 1.0, 1.0, 1.0, 1.0, 1.0, 1.0, 1.0, 1.0, 1.0, 1.0, 1.0, 1.0, 1.0, 1.0, 1.0, 1.0, 1.0, 1.0, 1.0, 1.0, 1.0, 1.0, 1.0, 1.0, 1.0, 1.0, 1.0, 1.0, 1.0, 1.0, 1.0, 1.0, 1.0, 1.0, 1.0, 1.0, 1.0, 1.0, 1.0, 1.0, 1.0, 1.0, 1.0, 1.0, 1.0, 1.0, 1.0, 1.0, 1.0, 1.0, 1.0, 1.0, 1.0, 1.0, 1.0, 1.0, 1.0, 1.0, 1.0, 1.0, 1.0, 1.0, 1.0, 1.0, 1.0, 1.0, 1.0, 1.0, 1.0, 1.0, 1.0, 1.0, 1.0, 1.0, 1.0, 1.0, 1.0, 1.0, 1.0, 1.0, 1.0, 1.0, 1.0, 1.0, 1.0, 1.0, 1.0, 1.0, 1.0, 1.0, 1.0, 1.0, 1.0, 1.0, 1.0, 1.0, 1.0, 1.0, 1.0, 1.0, 1.0, 1.0, 1.0, 1.0, 1.0, 1.0, 1.0, 1.0, 1.0, 1.0, 1.0, 1.0, 1.0, 1.0, 1.0, 1.0, 1.0, 1.0, 1.0, 1.0, 1.0, 1.0, 1.0, 1.0, 1.0, 1.0, 1.0, 1.0, 1.0, 1.0, 1.0, 1.0, 1.0, 1.0, 1.0, 1.0, 1.0, 1.0, 1.0, 1.0, 1.0, 1.0, 1.0, 1.0, 1.0, 1.0, 1.0, 1.0, 1.0, 1.0, 1.0, 1.0, 1.0, 1.0, 1.0, 1.0, 1.0, 1.0, 1.0, 1.0, 1.0, 1.0, 1.0, 1.0, 1.0, 1.0, 1.0, 1.0, 1.0, 1.0, 1.0, 1.0, 1.0, 1.0, 1.0, 1.0, 1.0, 1.0, 1.0, 1.0, 1.0, 1.0, 1.0, 1.0, 1.0, 1.0, 1.0, 1.0, 1.0, 1.0, 1.0, 1.0, 1.0, 1.0, 1.0, 1.0, 1.0, 1.0, 1.0, 1.0, 1.0, 1.0, 1.0, 1.0, 1.0, 1.0, 1.0, 1.0, 1.0, 1.0, 1.0, 1.0, 1.0, 1.0, 1.0, 1.0, 1.0, 1.0, 1.0, 1.0, 1.0, 1.0, 1.0, 1.0, 1.0, 1.0, 1.0, 1.0, 1.0, 1.0, 1.0, 1.0, 1.0, 1.0, 1.0, 1.0, 1.0, 1.0, 1.0, 1.0, 1.0, 1.0, 1.0, 1.0, 1.0, 1.0, 1.0, 1.0, 1.0, 1.0, 1.0, 1.0, 1.0, 1.0, 1.0, 1.0, 1.0, 1.0, 1.0, 1.0, 1.0, 1.0, 1.0, 1.0, 1.0, 1.0, 1.0, 1.0, 1.0, 1.0, 1.0, 1.0, 1.0, 1.0, 1.0, 1.0, 1.0, 1.0, 1.0, 1.0, 1.0, 1.0, 1.0, 1.0, 1.0, 1.0, 1.0, 1.0, 1.0, 1.0, 1.0, 1.0, 1.0, 1.0, 1.0, 1.0, 1.0, 1.0, 1.0, 1.0, 1.0, 1.0, 1.0, 1.0, 1.0, 1.0, 1.0, 1.0, 1.0, 1.0, 1.0, 1.0, 1.0, 1.0, 1.0, 1.0, 1.0, 1.0, 1.0, 1.0, 1.0, 1.0, 1.0, 1.0, 1.0, 1.0, 1.0, 1.0, 1.0, 1.0, 1.0, 1.0, 1.0, 1.0, 1.0, 1.0, 1.0, 1.0, 1.0, 1.0, 1.0, 1.0, 1.0, 1.0, 1.0, 1.0, 1.0, 1.0, 1.0, 1.0, 1.0, 1.0, 1.0, 1.0, 1.0, 1.0, 1.0, 1.0, 1.0, 1.0, 1.0, 1.0, 1.0, 1.0, 1.0, 1.0, 1.0, 1.0, 1.0, 1.0, 1.0, 1.0, 1.0, 1.0, 1.0, 1.0, 1.0, 1.0, 1.0, 1.0, 1.0, 1.0, 1.0, 1.0, 1.0, 1.0, 1.0, 1.0, 1.0, 1.0, 1.0, 1.0, 1.0, 1.0, 1.0, 1.0, 1.0, 1.0, 1.0, 1.0, 1.0, 1.0, 1.0, 1.0, 1.0, 1.0, 1.0, 1.0, 1.0, 1.0, 1.0, 1.0, 1.0, 1.0, 1.0, 1.0, 1.0, 1.0, 1.0, 1.0, 1.0, 1.0, 1.0, 1.0, 1.0, 1.0, 1.0, 1.0, 1.0, 1.0, 1.0, 1.0, 1.0, 1.0, 1.0, 1.0, 1.0, 1.0, 1.0, 1.0, 1.0, 1.0, 1.0, 1.0, 1.0, 1.0, 1.0, 1.0, 1.0, 1.0, 1.0, 1.0, 1.0, 1.0, 1.0, 1.0, 1.0, 1.0, 1.0, 1.0, 1.0, 1.0, 1.0, 1.0, 1.0, 1.0, 1.0, 1.0, 1.0, 1.0, 1.0, 1.0, 1.0, 1.0, 1.0, 1.0, 1.0, 1.0, 1.0, 1.0, 1.0, 1.0, 1.0, 1.0, 1.0, 1.0, 1.0, 1.0, 1.0, 1.0, 1.0, 1.0, 1.0, 1.0, 1.0, 1.0, 1.0, 1.0, 1.0, 1.0, 1.0, 1.0, 1.0, 1.0, 1.0, 1.0, 1.0, 1.0, 1.0, 1.0, 1.0, 1.0, 1.0, 1.0, 1.0, 1.0, 1.0, 1.0, 1.0, 1.0, 1.0, 1.0, 1.0, 1.0, 1.0, 1.0, 1.0, 1.0, 1.0, 1.0, 1.0, 1.0, 1.0, 1.0, 1.0, 1.0, 1.0, 1.0, 1.0, 1.0, 1.0, 1.0, 1.0, 1.0, 1.0, 1.0, 1.0, 1.0, 1.0, 1.0, 1.0, 1.0, 1.0, 1.0, 1.0, 1.0, 1.0, 1.0, 1.0, 1.0, 1.0, 1.0, 1.0, 1.0, 1.0, 1.0, 1.0, 1.0, 1.0, 1.0, 1.0, 1.0, 1.0, 1.0, 1.0, 1.0, 1.0, 1.0, 1.0, 1.0, 1.0, 1.0, 1.0, 1.0, 1.0, 1.0, 1.0, 1.0, 1.0, 1.0, 1.0, 1.0, 1.0, 1.0, 1.0, 1.0, 1.0, 1.0, 1.0, 1.0, 1.0, 1.0, 1.0, 1.0, 1.0, 1.0, 1.0, 1.0, 1.0, 1.0, 1.0, 1.0, 1.0, 1.0, 1.0, 1.0, 1.0, 1.0, 1.0, 1.0, 1.0, 1.0, 1.0, 1.0, 1.0, 1.0, 1.0, 1.0, 1.0, 1.0, 1.0, 1.0, 1.0, 1.0, 1.0, 1.0, 1.0, 1.0, 1.0, 1.0, 1.0, 1.0, 1.0, 1.0, 1.0, 1.0, 1.0, 1.0, 1.0, 1.0, 1.0, 1.0, 1.0, 1.0, 1.0, 1.0, 1.0, 1.0, 1.0, 1.0, 1.0, 1.0, 1.0, 1.0, 1.0, 1.0, 1.0, 1.0, 1.0, 1.0, 1.0, 1.0, 1.0, 1.0, 1.0, 1.0, 1.0, 1.0, 1.0, 1.0, 1.0, 1.0, 1.0, 1.0, 1.0, 1.0, 1.0, 1.0, 1.0, 1.0, 1.0, 1.0, 1.0, 1.0, 1.0, 1.0, 1.0, 1.0, 1.0, 1.0, 1.0, 1.0, 1.0, 1.0, 1.0, 1.0, 1.0, 1.0, 1.0, 1.0, 1.0, 1.0, 1.0, 1.0, 1.0, 1.0, 1.0, 1.0, 1.0, 1.0, 1.0, 1.0, 1.0, 1.0, 1.0, 1.0, 1.0, 1.0, 1.0, 1.0, 1.0, 1.0, 1.0, 1.0, 1.0, 1.0, 1.0, 1.0, 1.0, 1.0, 1.0, 1.0, 1.0, 1.0, 1.0, 1.0, 1.0, 1.0, 1.0, 1.0, 1.0, 1.0, 1.0, 1.0, 1.0, 1.0, 1.0, 1.0, 1.0, 1.0, 1.0, 1.0, 1.0, 1.0, 1.0, 1.0, 1.0, 1.0, 1.0, 1.0, 1.0, 1.0, 1.0, 1.0, 1.0, 1.0, 1.0, 1.0, 1.0, 1.0, 1.0, 1.0, 1.0, 1.0, 1.0, 1.0, 1.0, 1.0, 1.0, 1.0, 1.0, 1.0, 1.0, 1.0, 1.0, 1.0, 1.0, 1.0, 1.0, 1.0, 1.0, 1.0, 1.0, 1.0, 1.0, 1.0, 1.0, 1.0, 1.0, 1.0, 1.0, 1.0, 1.0, 1.0, 1.0, 1.0, 1.0, 1.0, 1.0, 1.0, 1.0, 1.0, 1.0, 1.0, 1.0, 1.0, 1.0, 1.0, 1.0, 1.0, 1.0, 1.0, 1.0, 1.0, 1.0, 1.0, 1.0, 1.0, 1.0, 1.0, 1.0, 1.0, 1.0, 1.0, 1.0, 1.0, 1.0, 1.0, 1.0, 1.0, 1.0, 1.0, 1.0, 1.0, 1.0, 1.0, 1.0, 1.0, 1.0, 1.0, 1.0, 1.0, 1.0, 1.0, 1.0, 1.0, 1.0, 1.0, 1.0, 1.0, 1.0, 1.0, 1.0, 1.0, 1.0, 1.0, 1.0, 1.0, 1.0, 1.0, 1.0, 1.0, 1.0, 1.0, 1.0, 1.0, 1.0, 1.0, 1.0, 1.0, 1.0, 1.0, 1.0, 1.0, 1.0, 1.0, 1.0, 1.0, 1.0, 1.0, 1.0, 1.0, 1.0, 1.0, 1.0, 1.0, 1.0, 1.0, 1.0, 1.0, 1.0, 1.0, 1.0, 1.0, 1.0, 1.0, 1.0, 1.0, 1.0, 1.0, 1.0, 1.0, 1.0, 1.0, 1.0, 1.0, 1.0, 1.0, 1.0, 1.0, 1.0, 1.0, 1.0, 1.0, 1.0, 1.0, 1.0, 1.0, 1.0, 1.0, 1.0, 1.0, 1.0, 1.0, 1.0, 1.0, 1.0, 1.0, 1.0, 1.0, 1.0, 1.0, 1.0, 1.0, 1.0, 1.0, 1.0, 1.0, 1.0, 1.0, 1.0, 1.0, 1.0, 1.0, 1.0, 1.0, 1.0, 1.0, 1.0, 1.0, 1.0, 1.0, 1.0, 1.0, 1.0, 1.0, 1.0, 1.0, 1.0, 1.0, 1.0, 1.0, 1.0, 1.0, 1.0, 1.0, 1.0, 1.0, 1.0, 1.0, 1.0, 1.0, 1.0, 1.0, 1.0, 1.0, 1.0, 1.0, 1.0, 1.0, 1.0, 1.0, 1.0, 1.0, 1.0, 1.0, 1.0, 1.0, 1.0, 1.0, 1.0, 1.0, 1.0, 1.0, 1.0, 1.0, 1.0, 1.0, 1.0, 1.0, 1.0, 1.0, 1.0, 1.0, 1.0, 1.0, 1.0, 1.0, 1.0, 1.0, 1.0, 1.0, 1.0, 1.0, 1.0, 1.0, 1.0, 1.0, 1.0, 1.0, 1.0, 1.0, 1.0, 1.0, 1.0, 1.0, 1.0, 1.0, 1.0, 1.0, 1.0, 1.0, 1.0, 1.0, 1.0, 1.0, 1.0, 1.0, 1.0, 1.0, 1.0, 1.0, 1.0, 1.0, 1.0, 1.0, 1.0, 1.0, 1.0, 1.0, 1.0, 1.0, 1.0, 1.0, 1.0, 1.0, 1.0, 1.0, 1.0, 1.0, 1.0, 1.0, 1.0, 1.0, 1.0, 1.0, 1.0, 1.0, 1.0, 1.0, 1.0, 1.0, 1.0, 1.0, 1.0, 1.0, 1.0, 1.0, 1.0, 1.0, 1.0, 1.0, 1.0, 1.0, 1.0, 1.0, 1.0, 1.0, 1.0, 1.0, 1.0, 1.0, 1.0, 1.0, 1.0, 1.0, 1.0, 1.0, 1.0, 1.0, 1.0, 1.0, 1.0, 1.0, 1.0, 1.0, 1.0, 1.0, 1.0, 1.0, 1.0, 1.0, 1.0, 1.0, 1.0, 1.0, 1.0, 1.0, 1.0, 1.0, 1.0, 1.0, 1.0, 1.0, 1.0, 1.0, 1.0, 1.0, 1.0, 1.0, 1.0, 1.0, 1.0, 1.0, 1.0, 1.0, 1.0, 1.0, 1.0, 1.0, 1.0, 1.0, 1.0, 1.0, 1.0, 1.0, 1.0, 1.0, 1.0, 1.0, 1.0, 1.0, 1.0, 1.0, 1.0, 1.0, 1.0, 1.0, 1.0, 1.0, 1.0, 1.0, 1.0, 1.0, 1.0, 1.0, 1.0, 1.0, 1.0, 1.0, 1.0, 1.0, 1.0, 1.0, 1.0, 1.0, 1.0, 1.0, 1.0, 1.0, 1.0, 1.0, 1.0, 1.0, 1.0, 1.0, 1.0, 1.0, 1.0, 1.0, 1.0, 1.0, 1.0, 1.0, 1.0, 1.0, 1.0, 1.0, 1.0, 1.0, 1.0, 1.0, 1.0, 1.0, 1.0, 1.0, 1.0, 1.0, 1.0, 1.0, 1.0, 1.0, 1.0, 1.0, 1.0, 1.0, 1.0, 1.0, 1.0, 1.0, 1.0, 1.0, 1.0, 1.0, 1.0, 1.0, 1.0, 1.0, 1.0, 1.0, 1.0, 1.0, 1.0, 1.0, 1.0, 1.0, 1.0, 1.0, 1.0, 1.0, 1.0, 1.0, 1.0, 1.0, 1.0, 1.0, 1.0, 1.0, 1.0, 1.0, 1.0, 1.0, 1.0, 1.0, 1.0, 1.0, 1.0, 1.0, 1.0, 1.0, 1.0, 1.0, 1.0, 1.0, 1.0, 1.0, 1.0, 1.0, 1.0, 1.0, 1.0, 1.0, 1.0, 1.0, 1.0, 1.0, 1.0, 1.0, 1.0, 1.0, 1.0, 1.0, 1.0, 1.0, 1.0, 1.0, 1.0, 1.0, 1.0, 1.0, 1.0, 1.0, 1.0, 1.0, 1.0, 1.0, 1.0, 1.0, 1.0, 1.0, 1.0, 1.0, 1.0, 1.0, 1.0, 1.0, 1.0, 1.0, 1.0, 1.0, 1.0, 1.0, 1.0, 1.0, 1.0, 1.0, 1.0, 1.0, 1.0, 1.0, 1.0, 1.0, 1.0, 1.0, 1.0, 1.0, 1.0, 1.0, 1.0, 1.0, 1.0, 1.0, 1.0, 1.0, 1.0, 1.0, 1.0, 1.0, 1.0, 1.0, 1.0, 1.0, 1.0, 1.0, 1.0, 1.0, 1.0, 1.0, 1.0, 1.0, 1.0, 1.0, 1.0, 1.0, 1.0, 1.0, 1.0, 1.0, 1.0, 1.0, 1.0, 1.0, 1.0, 1.0, 1.0, 1.0, 1.0, 1.0, 1.0, 1.0, 1.0, 1.0, 1.0, 1.0, 1.0, 1.0, 1.0, 1.0, 1.0, 1.0, 1.0, 1.0, 1.0, 1.0, 1.0, 1.0, 1.0, 1.0, 1.0, 1.0, 1.0, 1.0, 1.0, 1.0, 1.0, 1.0, 1.0, 1.0, 1.0, 1.0, 1.0, 1.0, 1.0, 1.0, 1.0, 1.0, 1.0, 1.0, 1.0, 1.0, 1.0, 1.0, 1.0, 1.0, 1.0, 1.0, 1.0, 1.0, 1.0, 1.0, 1.0, 1.0, 1.0, 1.0, 1.0, 1.0, 1.0, 1.0, 1.0, 1.0, 1.0, 1.0, 1.0, 1.0, 1.0, 1.0, 1.0, 1.0, 1.0, 1.0, 1.0, 1.0, 1.0, 1.0, 1.0, 1.0, 1.0, 1.0, 1.0, 1.0, 1.0, 1.0, 1.0, 1.0, 1.0, 1.0, 1.0, 1.0, 1.0, 1.0, 1.0, 1.0, 1.0, 1.0, 1.0, 1.0, 1.0, 1.0, 1.0, 1.0, 1.0, 1.0, 1.0, 1.0, 1.0, 1.0, 1.0, 1.0, 1.0, 1.0, 1.0, 1.0, 1.0, 1.0, 1.0, 1.0, 1.0, 1.0, 1.0, 1.0, 1.0, 1.0, 1.0, 1.0, 1.0, 1.0, 1.0, 1.0, 1.0, 1.0, 1.0, 1.0, 1.0, 1.0, 1.0, 1.0, 1.0, 1.0, 1.0, 1.0, 1.0, 1.0, 1.0, 1.0, 1.0, 1.0, 1.0, 1.0, 1.0, 1.0, 1.0, 1.0, 1.0, 1.0, 1.0, 1.0, 1.0, 1.0, 1.0, 1.0, 1.0, 1.0, 1.0, 1.0, 1.0, 1.0, 1.0, 1.0, 1.0, 1.0, 1.0, 1.0, 1.0, 1.0, 1.0, 1.0, 1.0, 1.0, 1.0, 1.0, 1.0, 1.0, 1.0, 1.0, 1.0, 1.0, 1.0, 1.0, 1.0, 1.0, 1.0, 1.0, 1.0, 1.0, 1.0, 1.0, 1.0, 1.0, 1.0, 1.0, 1.0, 1.0, 1.0, 1.0, 1.0, 1.0, 1.0, 1.0, 1.0, 1.0, 1.0, 1.0, 1.0, 1.0, 1.0, 1.0, 1.0, 1.0, 1.0, 1.0, 1.0, 1.0, 1.0, 1.0, 1.0, 1.0, 1.0, 1.0, 1.0, 1.0, 1.0, 1.0, 1.0, 1.0, 1.0, 1.0, 1.0, 1.0, 1.0, 1.0, 1.0, 1.0, 1.0, 1.0, 1.0, 1.0, 1.0, 1.0, 1.0, 1.0, 1.0, 1.0, 1.0, 1.0, 1.0, 1.0, 1.0, 1.0, 1.0, 1.0, 1.0, 1.0, 1.0, 1.0, 1.0, 1.0, 1.0, 1.0, 1.0, 1.0, 1.0, 1.0, 1.0, 1.0, 1.0, 1.0, 1.0, 1.0, 1.0, 1.0, 1.0, 1.0, 1.0, 1.0, 1.0, 1.0, 1.0, 1.0, 1.0, 1.0, 1.0, 1.0, 1.0, 1.0, 1.0, 1.0, 1.0, 1.0, 1.0, 1.0, 1.0, 1.0, 1.0, 1.0, 1.0, 1.0, 1.0, 1.0, 1.0, 1.0, 1.0, 1.0, 1.0, 1.0, 1.0, 1.0, 1.0, 1.0, 1.0, 1.0, 1.0, 1.0, 1.0, 1.0, 1.0, 1.0, 1.0, 1.0, 1.0, 1.0, 1.0, 1.0, 1.0, 1.0, 1.0, 1.0, 1.0, 1.0, 1.0, 1.0, 1.0, 1.0, 1.0, 1.0, 1.0, 1.0, 1.0, 1.0, 1.0, 1.0, 1.0, 1.0, 1.0, 1.0, 1.0, 1.0, 1.0, 1.0, 1.0, 1.0, 1.0, 1.0, 1.0, 1.0, 1.0, 1.0, 1.0, 1.0, 1.0, 1.0, 1.0, 1.0, 1.0, 1.0, 1.0, 1.0, 1.0, 1.0, 1.0, 1.0, 1.0, 1.0, 1.0, 1.0, 1.0, 1.0, 1.0, 1.0, 1.0, 1.0, 1.0, 1.0, 1.0, 1.0, 1.0, 1.0, 1.0, 1.0, 1.0, 1.0, 1.0, 1.0, 1.0, 1.0, 1.0, 1.0, 1.0, 1.0, 1.0, 1.0, 1.0, 1.0, 1.0, 1.0, 1.0, 1.0, 1.0, 1.0, 1.0, 1.0, 1.0, 1.0, 1.0, 1.0, 1.0, 1.0, 1.0, 1.0, 1.0, 1.0, 1.0, 1.0, 1.0, 1.0, 1.0, 1.0, 1.0, 1.0, 1.0, 1.0, 1.0, 1.0, 1.0, 1.0, 1.0, 1.0, 1.0, 1.0, 1.0, 1.0, 1.0, 1.0, 1.0, 1.0, 1.0, 1.0, 1.0, 1.0, 1.0, 1.0, 1.0, 1.0, 1.0, 1.0, 1.0, 1.0, 1.0, 1.0, 1.0, 1.0, 1.0, 1.0, 1.0, 1.0, 1.0, 1.0, 1.0, 1.0, 1.0, 1.0, 1.0, 1.0, 1.0, 1.0, 1.0, 1.0, 1.0, 1.0, 1.0, 1.0, 1.0, 1.0, 1.0, 1.0, 1.0, 1.0, 1.0, 1.0, 1.0, 1.0, 1.0, 1.0, 1.0, 1.0, 1.0, 1.0, 1.0, 1.0, 1.0, 1.0, 1.0, 1.0, 1.0, 1.0, 1.0, 1.0, 1.0, 1.0, 1.0, 1.0, 1.0, 1.0, 1.0, 1.0, 1.0, 1.0, 1.0, 1.0, 1.0, 1.0, 1.0, 1.0, 1.0, 1.0, 1.0, 1.0, 1.0, 1.0, 1.0, 1.0, 1.0, 1.0, 1.0, 1.0, 1.0, 1.0, 1.0, 1.0, 1.0, 1.0, 1.0, 1.0, 1.0, 1.0, 1.0, 1.0, 1.0, 1.0, 1.0, 1.0, 1.0, 1.0, 1.0, 1.0, 1.0, 1.0, 1.0, 1.0, 1.0, 1.0, 1.0, 1.0, 1.0, 1.0, 1.0, 1.0, 1.0, 1.0, 1.0, 1.0, 1.0, 1.0, 1.0, 1.0, 1.0, 1.0, 1.0, 1.0, 1.0, 1.0, 1.0, 1.0, 1.0, 1.0, 1.0, 1.0, 1.0, 1.0, 1.0, 1.0, 1.0, 1.0, 1.0, 1.0, 1.0, 1.0, 1.0, 1.0, 1.0, 1.0, 1.0, 1.0, 1.0, 1.0, 1.0, 1.0, 1.0, 1.0, 1.0, 1.0, 1.0, 1.0, 1.0, 1.0, 1.0, 1.0, 1.0, 1.0, 1.0, 1.0, 1.0, 1.0, 1.0, 1.0, 1.0, 1.0, 1.0, 1.0, 1.0, 1.0, 1.0, 1.0, 1.0, 1.0, 1.0, 1.0, 1.0, 1.0, 1.0, 1.0, 1.0, 1.0, 1.0, 1.0, 1.0, 1.0, 1.0, 1.0, 1.0, 1.0, 1.0, 1.0, 1.0, 1.0, 1.0, 1.0, 1.0, 1.0, 1.0, 1.0, 1.0, 1.0, 1.0, 1.0, 1.0, 1.0, 1.0, 1.0, 1.0, 1.0, 1.0, 1.0, 1.0, 1.0, 1.0, 1.0, 1.0, 1.0, 1.0, 1.0, 1.0, 1.0, 1.0, 1.0, 1.0, 1.0, 1.0, 1.0, 1.0, 1.0, 1.0, 1.0, 1.0, 1.0, 1.0, 1.0, 1.0, 1.0, 1.0, 1.0, 1.0, 1.0, 1.0, 1.0, 1.0, 1.0, 1.0, 1.0, 1.0, 1.0, 1.0, 1.0, 1.0, 1.0, 1.0, 1.0, 1.0, 1.0, 1.0, 1.0, 1.0, 1.0, 1.0, 1.0, 1.0, 1.0, 1.0, 1.0, 1.0, 1.0, 1.0, 1.0, 1.0, 1.0, 1.0, 1.0, 1.0, 1.0, 1.0, 1.0, 1.0, 1.0, 1.0, 1.0, 1.0, 1.0, 1.0, 1.0, 1.0, 1.0, 1.0, 1.0, 1.0, 1.0, 1.0, 1.0, 1.0, 1.0, 1.0, 1.0, 1.0, 1.0, 1.0, 1.0, 1.0, 1.0, 1.0, 1.0, 1.0, 1.0, 1.0, 1.0, 1.0, 1.0, 1.0, 1.0, 1.0, 1.0, 1.0, 1.0, 1.0, 1.0, 1.0, 1.0, 1.0, 1.0, 1.0, 1.0, 1.0, 1.0, 1.0, 1.0, 1.0, 1.0, 1.0, 1.0, 1.0, 1.0, 1.0, 1.0, 1.0, 1.0, 1.0, 1.0, 1.0, 1.0, 1.0, 1.0, 1.0, 1.0, 1.0, 1.0, 1.0, 1.0, 1.0, 1.0, 1.0, 1.0, 1.0, 1.0, 1.0, 1.0, 1.0, 1.0, 1.0, 1.0, 1.0, 1.0, 1.0, 1.0, 1.0, 1.0, 1.0, 1.0, 1.0, 1.0, 1.0, 1.0, 1.0, 1.0, 1.0, 1.0, 1.0, 1.0, 1.0, 1.0, 1.0, 1.0, 1.0, 1.0, 1.0, 1.0, 1.0, 1.0, 1.0, 1.0, 1.0, 1.0, 1.0, 1.0, 1.0, 1.0, 1.0, 1.0, 1.0, 1.0, 1.0, 1.0, 1.0, 1.0, 1.0, 1.0, 1.0, 1.0, 1.0, 1.0, 1.0, 1.0, 1.0, 1.0, 1.0, 1.0, 1.0, 1.0, 1.0, 1.0, 1.0, 1.0, 1.0, 1.0, 1.0, 1.0, 1.0, 1.0, 1.0, 1.0, 1.0, 1.0, 1.0, 1.0, 1.0, 1.0, 1.0, 1.0, 1.0, 1.0, 1.0, 1.0, 1.0, 1.0, 1.0, 1.0, 1.0, 1.0, 1.0, 1.0, 1.0, 1.0, 1.0, 1.0, 1.0, 1.0, 1.0, 1.0, 1.0, 1.0, 1.0, 1.0, 1.0, 1.0, 1.0, 1.0, 1.0, 1.0, 1.0, 1.0, 1.0, 1.0, 1.0, 1.0, 1.0, 1.0, 1.0, 1.0, 1.0, 1.0, 1.0, 1.0, 1.0, 1.0, 1.0, 1.0, 1.0, 1.0, 1.0, 1.0, 1.0, 1.0, 1.0, 1.0, 1.0, 1.0, 1.0, 1.0, 1.0, 1.0, 1.0, 1.0, 1.0, 1.0, 1.0, 1.0, 1.0, 1.0, 1.0, 1.0, 1.0, 1.0, 1.0, 1.0, 1.0, 1.0, 1.0, 1.0, 1.0, 1.0, 1.0, 1.0, 1.0, 1.0, 1.0, 1.0, 1.0, 1.0, 1.0, 1.0, 1.0, 1.0, 1.0, 1.0, 1.0, 1.0, 1.0, 1.0, 1.0, 1.0, 1.0, 1.0, 1.0, 1.0, 1.0, 1.0, 1.0, 1.0, 1.0, 1.0, 1.0, 1.0, 1.0, 1.0, 1.0, 1.0, 1.0, 1.0, 1.0, 1.0, 1.0, 1.0, 1.0, 1.0, 1.0, 1.0, 1.0, 1.0, 1.0, 1.0, 1.0, 1.0, 1.0, 1.0, 1.0, 1.0, 1.0, 1.0, 1.0, 1.0, 1.0, 1.0, 1.0, 1.0, 1.0, 1.0, 1.0, 1.0, 1.0, 1.0, 1.0, 1.0, 1.0, 1.0, 1.0, 1.0, 1.0, 1.0, 1.0, 1.0, 1.0, 1.0, 1.0, 1.0, 1.0, 1.0, 1.0, 1.0, 1.0, 1.0, 1.0, 1.0, 1.0, 1.0, 1.0, 1.0, 1.0, 1.0, 1.0, 1.0, 1.0, 1.0, 1.0, 1.0, 1.0, 1.0, 1.0, 1.0, 1.0, 1.0, 1.0, 1.0, 1.0, 1.0, 1.0, 1.0, 1.0, 1.0, 1.0, 1.0, 1.0, 1.0, 1.0, 1.0, 1.0, 1.0, 1.0, 1.0, 1.0, 1.0, 1.0, 1.0, 1.0, 1.0, 1.0, 1.0, 1.0, 1.0, 1.0, 1.0, 1.0, 1.0, 1.0, 1.0, 1.0, 1.0, 1.0, 1.0, 1.0, 1.0, 1.0, 1.0, 1.0, 1.0, 1.0, 1.0, 1.0, 1.0, 1.0, 1.0, 1.0, 1.0, 1.0, 1.0, 1.0, 1.0, 1.0, 1.0, 1.0, 1.0, 1.0, 1.0, 1.0, 1.0, 1.0, 1.0, 1.0, 1.0, 1.0, 1.0, 1.0, 1.0, 1.0, 1.0, 1.0, 1.0, 1.0, 1.0, 1.0, 1.0, 1.0, 1.0, 1.0, 1.0, 1.0, 1.0, 1.0, 1.0, 1.0, 1.0, 1.0, 1.0, 1.0, 1.0, 1.0, 1.0, 1.0, 1.0, 1.0, 1.0, 1.0, 1.0, 1.0, 1.0, 1.0, 1.0, 1.0, 1.0, 1.0, 1.0, 1.0, 1.0, 1.0, 1.0, 1.0, 1.0, 1.0, 1.0, 1.0, 1.0, 1.0, 1.0, 1.0, 1.0, 1.0, 1.0, 1.0, 1.0, 1.0, 1.0, 1.0, 1.0, 1.0, 1.0, 1.0, 1.0, 1.0, 1.0, 1.0, 1.0, 1.0, 1.0, 1.0, 1.0, 1.0, 1.0, 1.0, 1.0, 1.0, 1.0, 1.0, 1.0, 1.0, 1.0, 1.0, 1.0, 1.0, 1.0, 1.0, 1.0, 1.0, 1.0, 1.0, 1.0, 1.0, 1.0, 1.0, 1.0, 1.0, 1.0, 1.0, 1.0, 1.0, 1.0, 1.0, 1.0, 1.0, 1.0, 1.0, 1.0, 1.0, 1.0, 1.0, 1.0, 1.0, 1.0, 1.0, 1.0, 1.0, 1.0, 1.0, 1.0, 1.0, 1.0, 1.0, 1.0, 1.0, 1.0, 1.0, 1.0, 1.0, 1.0, 1.0, 1.0, 1.0, 1.0, 1.0, 1.0, 1.0, 1.0, 1.0, 1.0, 1.0, 1.0, 1.0, 1.0, 1.0, 1.0, 1.0, 1.0, 1.0, 1.0, 1.0, 1.0, 1.0, 1.0, 1.0, 1.0, 1.0, 1.0, 1.0, 1.0, 1.0, 1.0, 1.0, 1.0, 1.0, 1.0, 1.0, 1.0, 1.0, 1.0, 1.0, 1.0, 1.0, 1.0, 1.0, 1.0, 1.0, 1.0, 1.0, 1.0, 1.0, 1.0, 1.0, 1.0, 1.0, 1.0, 1.0, 1.0, 1.0, 1.0, 1.0, 1.0, 1.0, 1.0, 1.0, 1.0, 1.0, 1.0, 1.0, 1.0, 1.0, 1.0, 1.0, 1.0, 1.0, 1.0, 1.0, 1.0, 1.0, 1.0, 1.0, 1.0, 1.0, 1.0, 1.0, 1.0, 1.0, 1.0, 1.0, 1.0, 1.0, 1.0, 1.0, 1.0, 1.0, 1.0, 1.0, 1.0, 1.0, 1.0, 1.0, 1.0, 1.0, 1.0, 1.0, 1.0, 1.0, 1.0, 1.0, 1.0, 1.0, 1.0, 1.0, 1.0, 1.0, 1.0, 1.0, 1.0, 1.0, 1.0, 1.0, 1.0, 1.0, 1.0, 1.0, 1.0, 1.0, 1.0, 1.0, 1.0, 1.0, 1.0, 1.0, 1.0, 1.0, 1.0, 1.0, 1.0, 1.0, 1.0, 1.0, 1.0, 1.0, 1.0, 1.0, 1.0, 1.0, 1.0, 1.0, 1.0, 1.0, 1.0, 1.0, 1.0, 1.0, 1.0, 1.0, 1.0, 1.0, 1.0, 1.0, 1.0, 1.0, 1.0, 1.0, 1.0, 1.0, 1.0, 1.0, 1.0, 1.0, 1.0, 1.0, 1.0, 1.0, 1.0, 1.0, 1.0, 1.0, 1.0, 1.0, 1.0, 1.0, 1.0, 1.0, 1.0, 1.0, 1.0, 1.0, 1.0, 1.0, 1.0, 1.0, 1.0, 1.0, 1.0, 1.0, 1.0, 1.0, 1.0, 1.0, 1.0, 1.0, 1.0, 1.0, 1.0, 1.0, 1.0, 1.0, 1.0, 1.0, 1.0, 1.0, 1.0, 1.0, 1.0, 1.0, 1.0, 1.0, 1.0, 1.0, 1.0, 1.0, 1.0, 1.0, 1.0, 1.0, 1.0, 1.0, 1.0, 1.0, 1.0, 1.0, 1.0, 1.0, 1.0, 1.0, 1.0, 1.0, 1.0, 1.0, 1.0, 1.0, 1.0, 1.0, 1.0, 1.0, 1.0, 1.0, 1.0, 1.0, 1.0, 1.0, 1.0, 1.0, 1.0, 1.0, 1.0, 1.0, 1.0, 1.0, 1.0, 1.0, 1.0, 1.0, 1.0, 1.0, 1.0, 1.0, 1.0, 1.0, 1.0, 1.0, 1.0, 1.0, 1.0, 1.0, 1.0, 1.0, 1.0, 1.0, 1.0, 1.0, 1.0, 1.0, 1.0, 1.0, 1.0, 1.0, 1.0, 1.0, 1.0, 1.0, 1.0, 1.0, 1.0, 1.0, 1.0, 1.0, 1.0, 1.0, 1.0, 1.0, 1.0, 1.0, 1.0, 1.0, 1.0, 1.0, 1.0, 1.0, 1.0, 1.0, 1.0, 1.0, 1.0, 1.0, 1.0, 1.0, 1.0, 1.0, 1.0, 1.0, 1.0, 1.0, 1.0, 1.0, 1.0, 1.0, 1.0, 1.0, 1.0, 1.0, 1.0, 1.0, 1.0, 1.0, 1.0, 1.0, 1.0, 1.0, 1.0, 1.0, 1.0, 1.0, 1.0, 1.0, 1.0, 1.0, 1.0, 1.0, 1.0, 1.0, 1.0, 1.0, 1.0, 1.0, 1.0, 1.0, 1.0, 1.0, 1.0, 1.0, 1.0, 1.0, 1.0, 1.0, 1.0, 1.0, 1.0, 1.0, 1.0, 1.0, 1.0, 1.0, 1.0, 1.0, 1.0, 1.0, 1.0, 1.0, 1.0, 1.0, 1.0, 1.0, 1.0, 1.0, 1.0, 1.0, 1.0, 1.0, 1.0, 1.0, 1.0, 1.0, 1.0, 1.0, 1.0, 1.0, 1.0, 1.0, 1.0, 1.0, 1.0, 1.0, 1.0, 1.0, 1.0, 1.0, 1.0, 1.0, 1.0, 1.0, 1.0, 1.0, 1.0, 1.0, 1.0, 1.0, 1.0, 1.0, 1.0, 1.0, 1.0, 1.0, 1.0, 1.0, 1.0, 1.0, 1.0, 1.0, 1.0, 1.0, 1.0, 1.0, 1.0, 1.0, 1.0, 1.0, 1.0, 1.0, 1.0, 1.0, 1.0, 1.0, 1.0, 1.0, 1.0, 1.0, 1.0, 1.0, 1.0, 1.0, 1.0, 1.0, 1.0, 1.0, 1.0, 1.0, 1.0, 1.0, 1.0, 1.0, 1.0, 1.0, 1.0, 1.0, 1.0, 1.0, 1.0, 1.0, 1.0, 1.0, 1.0, 1.0, 1.0, 1.0, 1.0, 1.0, 1.0, 1.0, 1.0, 1.0, 1.0, 1.0, 1.0, 1.0, 1.0, 1.0, 1.0, 1.0, 1.0, 1.0, 1.0, 1.0, 1.0, 1.0, 1.0, 1.0, 1.0, 1.0, 1.0, 1.0, 1.0, 1.0, 1.0, 1.0, 1.0, 1.0, 1.0, 1.0, 1.0, 1.0, 1.0, 1.0, 1.0, 1.0, 1.0, 1.0, 1.0, 1.0, 1.0, 1.0, 1.0, 1.0, 1.0, 1.0, 1.0, 1.0, 1.0, 1.0, 1.0, 1.0, 1.0, 1.0, 1.0, 1.0, 1.0, 1.0, 1.0, 1.0, 1.0, 1.0, 1.0, 1.0, 1.0, 1.0, 1.0, 1.0, 1.0, 1.0, 1.0, 1.0, 1.0, 1.0, 1.0, 1.0, 1.0, 1.0, 1.0, 1.0, 1.0, 1.0, 1.0, 1.0, 1.0, 1.0, 1.0, 1.0, 1.0, 1.0, 1.0, 1.0, 1.0, 1.0, 1.0, 1.0, 1.0, 1.0, 1.0, 1.0, 1.0, 1.0, 1.0, 1.0, 1.0, 1.0, 1.0, 1.0, 1.0, 1.0, 1.0, 1.0, 1.0, 1.0, 1.0, 1.0, 1.0, 1.0, 1.0, 1.0, 1.0, 1.0, 1.0, 1.0, 1.0, 1.0, 1.0, 1.0, 1.0, 1.0, 1.0, 1.0, 1.0, 1.0, 1.0, 1.0, 1.0, 1.0, 1.0, 1.0, 1.0, 1.0, 1.0, 1.0, 1.0, 1.0, 1.0, 1.0, 1.0, 1.0, 1.0, 1.0, 1.0, 1.0, 1.0, 1.0, 1.0, 1.0, 1.0, 1.0, 1.0, 1.0, 1.0, 1.0, 1.0, 1.0, 1.0, 1.0, 1.0, 1.0, 1.0, 1.0, 1.0, 1.0, 1.0, 1.0, 1.0, 1.0, 1.0, 1.0, 1.0, 1.0, 1.0])
me_circle_001.materials.append(mat_launcher)
me_circle_001.use_remesh_preserve_volume = False
me_circle_001.use_remesh_preserve_attributes = False
me_circle_001.use_mirror_vertex_groups = False
me_circle_001.update()

# ---- objects
ob_lamp_001 = bpy.data.objects.new('Lamp.001', light_spot_006)
ob_lamp_002 = bpy.data.objects.new('Lamp.002', light_spot_001)
ob_launcher = bpy.data.objects.new('launcher', me_circle_001)
ob_camera = bpy.data.objects.new('Camera', cam_camera)

# ---- transforms, parenting, visibility, modifiers, constraints
ob_lamp_001.location = (-15.56, -13.95, 12.52)
ob_lamp_001.rotation_euler = (0.01587, -0.9644, 0.701)
ob_lamp_001.lock_rotations_4d = False
ob_lamp_001.empty_display_type = 'ARROWS'
ob_lamp_001.color = (0.0, 0.0, 0.0, 0.0)
ob_lamp_001.lineart.crease_threshold = 0.0
ob_lamp_002.location = (2.759, 2.279, 0.4775)
ob_lamp_002.rotation_euler = (0.5744, 0.0625, -0.943)
ob_lamp_002.lock_rotations_4d = False
ob_lamp_002.empty_display_type = 'ARROWS'
ob_lamp_002.color = (0.0, 0.0, 0.0, 0.0)
ob_lamp_002.lineart.crease_threshold = 0.0
ob_launcher.location = (0.0, 0.0, 0.0)
ob_launcher.lock_rotations_4d = False
ob_launcher.empty_display_type = 'ARROWS'
ob_launcher.color = (0.0, 0.0, 0.0, 1.0)
ob_launcher.lineart.crease_threshold = 0.0
ob_camera.location = (0.08198, -0.05408, 0.0184)
ob_camera.rotation_euler = (1.403, 0.01693, 0.7719)
ob_camera.scale = (0.02803, 0.02803, 0.02803)
ob_camera.lock_rotations_4d = False
ob_camera.empty_display_type = 'ARROWS'
ob_camera.color = (0.0, 0.0, 0.0, 0.0)
ob_camera.display_type = 'WIRE'
ob_camera.lineart.crease_threshold = 0.0

# ---- collection membership
col_collection_1.objects.link(ob_lamp_001)
col_collection_1.objects.link(ob_lamp_002)
col_collection_1.objects.link(ob_launcher)
col_collection_1.objects.link(ob_camera)

# ---- scene / render settings (as saved in the file)
scene.camera = ob_camera
scene.frame_start = 1; scene.frame_end = 250; scene.frame_set(1)
scene.render.engine = 'BLENDER_EEVEE_NEXT'
scene.render.image_settings.file_format = 'JPEG'
scene.render.image_settings.color_mode = 'RGB'
scene.render.image_settings.compression = 90
scene.render.resolution_x = 640
scene.render.resolution_y = 480
scene.render.pixel_aspect_x = 100.0
scene.render.pixel_aspect_y = 100.0
scene.render.fps = 25
scene.render.dither_intensity = 0.0
scene.render.use_compositing = False
scene.render.use_sequencer = False
scene.render.bake_bias = 0.0
scene.render.use_stamp_time = False
scene.render.use_stamp_date = False
scene.render.use_stamp_frame = False
scene.render.use_stamp_camera = False
scene.render.use_stamp_scene = False
scene.render.use_stamp_filename = False
scene.render.use_stamp_render_time = False
scene.render.stamp_font_size = 0
scene.cycles.use_denoising = False
scene.cycles.samples = 10
scene.cycles.sampling_pattern = 'TABULATED_SOBOL'
scene.cycles.light_sampling_threshold = 0.0
scene.cycles.use_adaptive_sampling = False
scene.cycles.use_light_tree = False
scene.cycles.blur_glossy = 0.0
scene.cycles.volume_bounces = 1
scene.cycles.pixel_filter_type = 'GAUSSIAN'
scene.cycles.sample_clamp_indirect = 0.0
scene.view_settings.view_transform = 'Raw'
bpy.context.view_layer.update()

